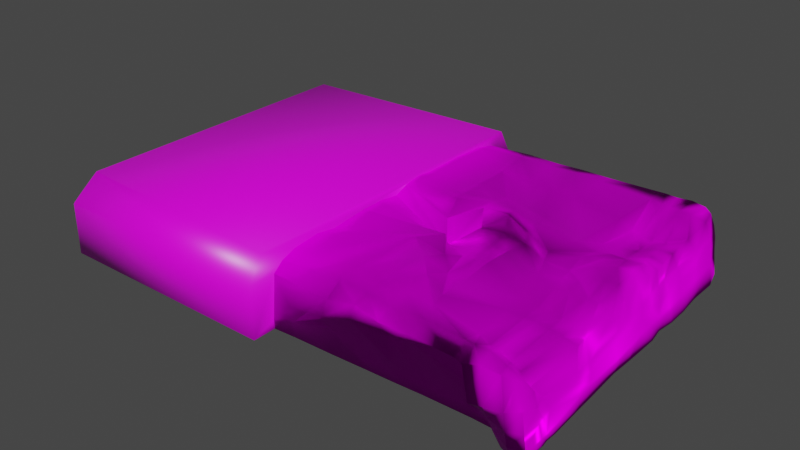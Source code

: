 # Source: Butter-05.blend  (saved by Blender 3.2.14; exported with 4.5.12 LTS)
import bpy
from mathutils import Matrix  # noqa: F401  (used for matrix-valued properties, if any)

bpy.ops.wm.read_factory_settings(use_empty=True)
scene = bpy.context.scene
scene.name = 'Scene'

# ---- collections
col_collection = bpy.data.collections.new('Collection'); scene.collection.children.link(col_collection)

# ---- images (referenced by path relative to the original .blend; pixels are not part of the script)
import os
ASSET_DIR = os.environ.get("B2B_ASSET_DIR", "")  # directory of the original .blend (textures are referenced by path, not embedded)
HERE = os.path.dirname(os.path.abspath(__file__))  # packed textures are extracted next to this script under _unpacked/

def load_image(name, relpath, width, height, colorspace="sRGB"):
    """Load a texture the original file referenced (path relative to the .blend, or extracted next to this script)."""
    p = next((c for c in (os.path.join(HERE, relpath), os.path.join(ASSET_DIR, relpath)) if relpath and os.path.exists(c)), "")
    if p:
        img = bpy.data.images.load(p, check_existing=True)
        img.name = name
    else:  # same state as the original file: an image datablock whose file is absent (Cycles renders it pink)
        img = bpy.data.images.new(name, width, height)
        img.source = "FILE"
        img.filepath = "//" + (relpath or name)
    img.colorspace_settings.name = colorspace
    return img
img_pb121_butter_low_albedo_jpg = load_image('PB121_Butter_Low_albedo.jpg', 'PB121_Butter_Low_albedo.jpg', 1024, 1024, 'sRGB')
img_pb121_butter_low_metallness_srgb_jpg = load_image('PB121_Butter_Low_metallness_sRGB.jpg', 'PB121_Butter_Low_metallness_sRGB.jpg', 1024, 1024, 'sRGB')
img_pb121_butter_low_roughness_srgb_jpg = load_image('PB121_Butter_Low_roughness_sRGB.jpg', 'PB121_Butter_Low_roughness_sRGB.jpg', 1024, 1024, 'sRGB')
img_pb121_butter_low_normal_png = load_image('PB121_Butter_Low_normal.png', 'PB121_Butter_Low_normal.png', 1024, 1024, 'sRGB')
img_butterbox_png = load_image('ButterBox.png', 'ButterBox.png', 1024, 1024, 'sRGB')

# ---- materials (node trees are filled in below, after node groups)
mat_butter = bpy.data.materials.new('Butter')
mat_butter.use_transparent_shadow = False
mat_butter.roughness = 1.0
mat_material = bpy.data.materials.new('Material')
mat_material.use_transparent_shadow = False

# ---- material node trees
mat_butter.use_nodes = True; mat_butter.node_tree.nodes.clear()
_N = mat_butter.node_tree.nodes; _L = mat_butter.node_tree.links
n0 = _N.new('ShaderNodeBsdfPrincipled'); n0.name = 'Principled BSDF'; n0.location = (1236, 0)
n0.distribution = 'GGX'
n0.subsurface_method = 'RANDOM_WALK_SKIN'
n0.inputs[3].default_value = 1.45
n0.inputs[13].default_value = 0.0
n0.inputs[27].default_value = (0.0, 0.0, 0.0, 1.0)
n0.inputs[28].default_value = 1.0
n1 = _N.new('ShaderNodeOutputMaterial'); n1.name = 'Material Output'; n1.location = (1536, 0)
n2 = _N.new('ShaderNodeTexImage'); n2.name = 'Image Texture'; n2.location = (891, -53)
n2.image = img_pb121_butter_low_albedo_jpg
n3 = _N.new('ShaderNodeTexImage'); n3.name = 'Image Texture.001'; n3.location = (876, -277)
n3.image = img_pb121_butter_low_metallness_srgb_jpg
n4 = _N.new('ShaderNodeTexImage'); n4.name = 'Image Texture.002'; n4.location = (857, -514)
n4.image = img_pb121_butter_low_roughness_srgb_jpg
n5 = _N.new('ShaderNodeTexImage'); n5.name = 'Image Texture.003'; n5.location = (686, -843)
n5.image = img_pb121_butter_low_normal_png
n6 = _N.new('ShaderNodeNormalMap'); n6.name = 'Normal Map'; n6.location = (1006, -736)
_L.new(n0.outputs[0], n1.inputs[0])
_L.new(n2.outputs[0], n0.inputs[0])
_L.new(n6.outputs[0], n0.inputs[5])
_L.new(n5.outputs[0], n6.inputs[1])
_L.new(n4.outputs[0], n0.inputs[2])
_L.new(n3.outputs[0], n0.inputs[1])
n1.is_active_output = True
mat_material.use_nodes = True; mat_material.node_tree.nodes.clear()
_N = mat_material.node_tree.nodes; _L = mat_material.node_tree.links
n0 = _N.new('ShaderNodeBsdfPrincipled'); n0.name = 'Principled BSDF'; n0.location = (10, 300)
n0.distribution = 'GGX'
n0.subsurface_method = 'RANDOM_WALK_SKIN'
n0.inputs[2].default_value = 0.3773
n0.inputs[3].default_value = 1.45
n0.inputs[27].default_value = (0.0, 0.0, 0.0, 1.0)
n0.inputs[28].default_value = 1.0
n1 = _N.new('ShaderNodeOutputMaterial'); n1.name = 'Material Output'; n1.location = (300, 300)
n2 = _N.new('ShaderNodeTexImage'); n2.name = 'Image Texture'; n2.location = (-300, 259)
n2.image = img_butterbox_png
_L.new(n0.outputs[0], n1.inputs[0])
_L.new(n2.outputs[0], n0.inputs[0])
n1.is_active_output = True

# ---- world
world_world = bpy.data.worlds.new('World'); scene.world = world_world
world_world.use_nodes = True; world_world.node_tree.nodes.clear()
_N = world_world.node_tree.nodes; _L = world_world.node_tree.links
n0 = _N.new('ShaderNodeOutputWorld'); n0.name = 'World Output'; n0.location = (300, 300)
n1 = _N.new('ShaderNodeBackground'); n1.name = 'Background'; n1.location = (10, 300)
n1.inputs[0].default_value = (0.05088, 0.05088, 0.05088, 1.0)
_L.new(n1.outputs[0], n0.inputs[0])
n0.is_active_output = True
world_world.color = (0.05088, 0.05088, 0.05088)
world_world.use_sun_shadow = False
world_world.sun_shadow_jitter_overblur = 0.0

# ---- meshes
me_butter = bpy.data.meshes.new('Butter')
me_butter.from_pydata([(-2.519, -1.526, 0.7561), (-2.519, 1.526, 0.7561), (-0.2033, -1.658, 0.7561), (-0.2033, 1.658, 0.7561), (-2.664, -1.649, 0.5152), (-2.664, 1.649, 0.5152), (-0.2033, 1.793, 0.5152), (-0.2033, -1.793, 0.5152), (-0.2033, 0.9371, 0.7215), (-0.2033, 1.492, 0.6596), (-0.2033, 1.264, 0.7095), (-0.2033, 0.1615, 0.7078), (-0.2033, -1.007, 0.6763), (-0.2033, 1.532, 0.08841), (-0.2033, -0.4157, 0.6781), (-0.2033, 0.4995, 0.7165), (-2.548, -1.793, 0.5152), (-2.548, 1.793, 0.5152), (-2.664, -1.649, 5.96e-08), (-2.548, -1.793, 0.0), (-2.548, 1.793, 5.96e-08), (-2.664, 1.649, 5.96e-08), (-0.2033, -1.793, 5.96e-08), (-0.2033, -1.557, 5.96e-08), (-0.2033, 1.793, 5.96e-08), (-0.2033, 1.57, 5.96e-08), (2.135, 1.531, 0.6361), (2.23, -1.358, 0.3687), (2.166, 1.563, 0.5184), (2.303, -1.422, 0.2969), (2.17, 1.353, 0.6338), (2.225, 1.378, 0.477), (2.213, 0.6729, 0.6172), (2.238, 0.7461, 0.4628), (2.22, 0.1061, 0.5711), (2.261, 0.1112, 0.4156), (2.243, -0.718, 0.5025), (2.307, -0.7378, 0.3387), (2.164, -1.316, 0.3592), (2.266, -1.308, 0.3145), (0.27, 1.293, 0.74), (0.332, 0.5583, 0.7353), (0.4196, -0.0287, 0.3708), (0.6712, -0.3851, 0.7156), (0.3917, -1.226, 0.6626), (0.3864, -1.535, 0.4971), (0.25, 1.491, 0.6871), (0.2323, 1.506, 0.4666), (0.848, 1.317, 0.7332), (0.9046, 0.484, 0.6972), (0.903, 0.1452, 0.5917), (0.9703, -0.7351, 0.6055), (0.9473, -1.25, 0.6525), (0.9467, -1.567, 0.5274), (0.993, -1.512, 0.3927), (0.8434, 1.495, 0.6952), (0.8784, 1.542, 0.4836), (1.65, 1.32, 0.7063), (1.574, 0.2832, 0.6889), (1.516, -0.1808, 0.6729), (1.686, -0.7627, 0.6437), (1.658, -1.237, 0.5545), (1.654, -1.564, 0.5204), (1.732, -1.489, 0.2927), (1.516, 1.529, 0.6895), (1.484, 1.559, 0.4834), (1.131, 0.4249, 0.6873), (1.196, 0.01728, 0.6379), (1.212, -0.9608, 0.6633), (1.236, -1.262, 0.66), (1.235, -1.541, 0.523), (1.25, -1.518, 0.4384), (1.147, 1.323, 0.723), (1.132, 1.495, 0.6954), (1.17, 1.539, 0.4831), (0.3665, 0.1721, 0.7446), (0.8803, 0.3197, 0.7313), (1.16, 0.1908, 0.7379), (1.57, 0.1732, 0.7175), (2.232, 0.3711, 0.6053), (2.249, 0.3994, 0.4449), (1.17, 0.08779, 0.7065), (0.8832, 0.2199, 0.7299), (0.389, 0.007875, 0.6196), (1.484, -0.08014, 0.7048), (2.222, 0.2592, 0.5874), (2.256, 0.2691, 0.4348), (0.486, -0.5558, 0.6931), (0.942, -0.9721, 0.6897), (1.215, -1.129, 0.6687), (1.682, -0.9305, 0.63), (2.276, -0.8784, 0.5228), (2.303, -0.9032, 0.3252), (0.6781, 0.1231, 0.5756), (0.8083, -0.5669, 0.645), (0.7554, -0.7733, 0.699), (0.6977, -1.254, 0.6535), (0.6712, -1.53, 0.5694), (0.6513, 0.182, 0.7349), (0.6418, 0.3099, 0.7371), (0.6418, 0.5368, 0.6976), (0.5945, 1.308, 0.7269), (0.5908, 1.485, 0.6879), (0.5924, 1.515, 0.4704), (1.947, -1.251, 0.4381), (2.036, -1.506, 0.5009), (2.175, -1.663, 0.3278), (2.039, -0.8933, 0.5805), (2.033, -0.7294, 0.5941), (2.032, 0.07901, 0.6899), (2.024, 0.2191, 0.69), (1.991, 0.3025, 0.6471), (2.0, 0.4955, 0.6504), (1.921, 1.343, 0.668), (1.925, 1.584, 0.6756), (1.939, 1.608, 0.4883), (1.894, -1.708, 0.3101), (1.742, -1.579, 0.5149), (1.756, -1.246, 0.5019), (1.834, -0.9039, 0.6128), (1.834, -0.7387, 0.6238), (1.705, -0.09455, 0.6154), (1.714, 0.06986, 0.6759), (1.747, 0.2057, 0.6681), (1.715, 0.3942, 0.6555), (1.76, 1.334, 0.6794), (1.68, 1.545, 0.6872), (1.69, 1.602, 0.4918), (2.353, -1.426, 0.06307), (2.254, -1.723, 0.1069), (1.994, -1.581, 0.1542), (1.767, -1.49, 0.0923), (1.295, -1.497, 0.1026), (1.025, -1.516, 0.08887), (0.7619, -1.522, 0.09528), (0.4264, -1.543, 0.2481), (0.2344, 1.549, 0.1445), (0.5844, 1.567, 0.154), (0.8893, 1.591, 0.165), (1.182, 1.591, 0.1664), (1.456, 1.603, 0.1748), (1.667, 1.619, 0.1863), (1.933, 1.642, 0.1961), (2.184, 1.607, 0.2577), (2.248, 1.414, 0.2235), (2.265, 0.8252, 0.1766), (2.269, 0.4371, 0.1487), (2.278, 0.2804, 0.147), (2.286, 0.113, 0.1454), (2.32, -0.7269, 0.1255), (2.329, -0.8918, 0.1177), (2.358, -1.261, 0.08349), (2.327, -1.293, 0.2159), (2.338, -1.448, 0.19), (2.221, -1.712, 0.2247), (1.958, -1.645, 0.25), (1.749, -1.493, 0.1953), (1.205, -1.509, 0.2656), (1.012, -1.528, 0.2034), (0.6657, -1.577, 0.4451), (0.3761, -1.605, 0.3487), (0.02774, -1.556, 0.1641), (0.231, 1.536, 0.299), (0.5868, 1.537, 0.301), (0.8876, 1.561, 0.313), (1.18, 1.561, 0.3152), (1.466, 1.591, 0.3278), (1.678, 1.593, 0.3279), (1.945, 1.635, 0.3444), (2.181, 1.59, 0.3921), (2.237, 1.402, 0.3562), (2.261, 0.7905, 0.3247), (2.272, 0.4177, 0.3039), (2.279, 0.2734, 0.2965), (2.277, 0.1116, 0.2809), (2.321, -0.7323, 0.2362), (2.322, -0.8975, 0.2255), (2.29, -1.598, 0.354), (2.349, -1.655, 0.2226), (2.378, -1.671, 0.09278), (2.118, -1.423, 0.4452), (2.043, -1.273, 0.4106), (2.146, -0.8877, 0.5604), (2.143, -0.7249, 0.5877), (2.162, 0.09572, 0.6887), (2.151, 0.244, 0.6854), (2.142, 0.3379, 0.6737), (2.128, 0.5807, 0.6685), (2.032, 1.339, 0.6634), (2.056, 1.586, 0.6529), (2.099, 1.661, 0.52), (2.086, 1.661, 0.364), (2.067, 1.656, 0.2119), (2.008, -1.678, 0.3117), (2.033, -1.652, 0.2147), (2.079, -1.643, 0.1138), (1.886, -1.547, 0.5335), (1.836, -1.252, 0.4886), (1.924, -0.8994, 0.5995), (1.922, -0.7352, 0.6202), (1.863, -0.008881, 0.6656), (1.85, 0.1483, 0.6677), (1.88, 0.2507, 0.6777), (1.845, 0.438, 0.6404), (1.832, 1.339, 0.676), (1.791, 1.565, 0.672), (1.816, 1.594, 0.48), (1.82, 1.619, 0.3378), (1.81, 1.633, 0.1926), (0.9393, -0.3156, 0.5405), (1.2, -0.5113, 0.6866), (1.606, -0.4901, 0.6402), (1.776, -0.4389, 0.6167), (1.889, -0.394, 0.6082), (2.028, -0.3385, 0.5978), (2.123, -0.3354, 0.5902), (2.246, -0.3289, 0.5454), (2.29, -0.3317, 0.3679), (2.294, -0.3284, 0.2575), (2.32, -0.3253, 0.1419), (0.7336, -0.2206, 0.4594), (0.554, -0.2171, 0.536), (0.9209, -0.07935, 0.5658), (1.196, -0.2423, 0.67), (1.559, -0.3302, 0.6428), (1.743, -0.2635, 0.6252), (1.866, -0.193, 0.6065), (2.032, -0.1173, 0.6567), (2.151, -0.1089, 0.6596), (2.212, -0.0975, 0.5448), (2.281, -0.09383, 0.3963), (2.285, -0.09062, 0.2696), (2.304, -0.08791, 0.1495), (0.7034, -0.02826, 0.4527), (0.4825, -0.119, 0.4348), (0.3116, 0.9556, 0.7168), (0.6182, 0.9523, 0.7223), (0.8729, 0.932, 0.7201), (1.135, 0.9087, 0.7187), (1.625, 0.8239, 0.6966), (1.723, 0.8749, 0.5936), (1.806, 0.8826, 0.5613), (1.902, 0.8989, 0.5308), (2.018, 0.9468, 0.5594), (2.18, 1.003, 0.6127), (2.252, 1.054, 0.4809), (2.258, 1.075, 0.3415), (2.258, 1.095, 0.1971), (0.3564, 0.2845, 0.739), (0.6421, 0.3757, 0.7331), (1.152, 0.2594, 0.7338), (1.847, 0.306, 0.6482), (1.947, 0.3593, 0.6111), (2.14, 0.4176, 0.6753), (2.23, 0.484, 0.6144), (2.23, 0.541, 0.4433), (2.262, 0.578, 0.3091), (2.273, 0.6097, 0.1639), (0.3873, -1.39, 0.6076), (0.6851, -1.384, 0.6094), (0.9475, -1.413, 0.607), (1.237, -1.408, 0.6092), (1.662, -1.44, 0.6091), (1.755, -1.443, 0.6074), (1.873, -1.411, 0.5861), (1.999, -1.377, 0.4969), (2.092, -1.357, 0.4452), (2.335, -1.385, 0.1974), (2.352, -1.363, 0.06469), (-0.2033, 0.3498, 0.7331), (-0.2033, 0.02149, 0.6502), (-0.2033, -0.1918, 0.6785), (-0.2033, -0.8031, 0.6436), (-0.2033, -1.429, 0.5976), (-0.2033, 1.502, 0.5152), (-0.2033, 0.254, 0.7222), (-0.2033, -1.281, 0.6494), (-0.2033, -1.528, 0.5152), (-0.2033, -1.561, 0.08841), (2.201, 1.644, 5.364e-07), (2.073, 1.681, 5.364e-07), (2.261, 1.434, 5.364e-07), (2.288, 0.8643, 4.768e-07), (2.262, 1.126, 4.768e-07), (2.303, 0.2961, 5.364e-07), (2.304, 0.1221, 5.364e-07), (0.5908, 1.591, 4.768e-07), (0.8932, 1.606, 5.364e-07), (1.187, 1.613, 5.364e-07), (1.462, 1.623, 4.768e-07), (2.293, 0.646, 5.364e-07), (2.262, -1.684, 5.364e-07), (2.365, -1.635, 5.364e-07), (1.921, 1.647, 5.364e-07), (1.804, 1.645, 5.364e-07), (1.671, 1.643, 5.364e-07), (2.141, -1.63, 4.768e-07), (1.986, -1.496, 5.364e-07), (1.783, -1.489, 5.364e-07), (1.327, -1.498, 4.768e-07), (1.037, -1.512, 5.364e-07), (0.7583, -1.521, 5.364e-07), (0.4332, -1.534, 5.364e-07), (0.02053, -1.544, 4.768e-07), (0.2441, 1.577, 4.768e-07), (2.275, 0.4611, 4.768e-07), (2.326, -0.7206, 5.364e-07), (2.3, -0.3229, 4.768e-07), (2.335, -0.8857, 4.768e-07), (2.358, -1.25, 4.768e-07), (2.367, -1.428, 5.364e-07), (2.357, -1.36, 4.768e-07), (2.304, -0.0809, 5.364e-07), (2.259, -1.633, 5.364e-07), (2.249, -1.449, 5.364e-07), (2.13, -1.47, 4.797e-07), (2.246, -1.401, 5.364e-07), (2.128, -1.444, 4.802e-07), (2.242, -1.327, 5.364e-07), (2.126, -1.404, 4.809e-07), (2.224, -1.007, 5.364e-07), (2.107, -1.134, 4.859e-07), (1.974, -1.281, 5.364e-07), (2.214, -0.8312, 5.364e-07), (2.095, -0.9484, 4.892e-07), (1.962, -1.079, 5.364e-07), (1.775, -1.264, 5.364e-07), (1.542, -1.494, 5.049e-07), (2.193, -0.4524, 5.364e-07), (2.072, -0.5986, 4.956e-07), (1.943, -0.7538, 5.364e-07), (1.765, -0.9694, 5.364e-07), (2.181, -0.2414, 5.364e-07), (2.058, -0.4009, 4.992e-07), (1.932, -0.5652, 5.364e-07), (1.758, -0.7917, 5.364e-07), (1.334, -1.345, 4.768e-07), (1.211, -1.504, 5.006e-07), (2.089, 1.39, 5.364e-07), (1.935, 1.432, 5.325e-07), (2.102, 1.164, 5.364e-07), (1.817, 1.408, 5.364e-07), (1.952, 1.193, 5.282e-07), (2.115, 0.9315, 5.364e-07), (2.13, 0.6695, 5.364e-07), (1.971, 0.8956, 5.228e-07), (1.836, 1.089, 5.364e-07), (1.683, 1.308, 5.364e-07), (1.449, 1.304, 4.768e-07), (1.693, 1.015, 5.364e-07), (1.851, 0.8292, 5.364e-07), (1.987, 0.6691, 5.187e-07), (2.14, 0.4884, 5.364e-07), (1.172, 1.313, 5.364e-07), (1.437, 1.034, 4.768e-07), (1.703, 0.7545, 5.364e-07), (1.865, 0.5835, 5.364e-07), (2.002, 0.4396, 5.145e-07), (2.151, 0.2825, 5.364e-07)], [], [(3, 9, 274, 6), (10, 9, 3, 2, 276, 12, 272, 14, 271, 270, 11, 275, 269, 15, 8), (4, 0, 1, 5), (17, 1, 3, 6), (273, 2, 7, 277), (4, 16, 0), (20, 21, 5, 17), (23, 278, 22), (24, 13, 25), (277, 7, 22, 278), (13, 24, 6, 274), (19, 16, 4, 18), (20, 17, 6, 24), (273, 276, 2), (22, 7, 16, 19), (3, 1, 0, 2), (7, 2, 0, 16), (17, 5, 1), (280, 279, 281), (18, 4, 5, 21), (189, 26, 28, 190), (190, 28, 169, 191), (27, 29, 38), (267, 153, 128, 268), (188, 30, 26, 189), (31, 28, 26, 30), (169, 28, 31, 170), (243, 187, 32, 244), (244, 32, 33, 245), (245, 33, 171, 246), (85, 34, 35, 86), (173, 86, 35, 174), (216, 36, 37, 217), (217, 37, 175, 218), (91, 38, 39, 92), (176, 92, 39, 152), (275, 75, 248, 269), (270, 271, 234, 42), (272, 12, 87, 43), (273, 277, 45, 258), (161, 160, 45, 277), (8, 15, 41, 235), (249, 99, 76), (222, 50, 93, 233), (94, 43, 87, 95), (258, 45, 97, 259), (97, 45, 160, 159), (40, 46, 9, 10), (46, 47, 274, 9), (47, 162, 274), (236, 100, 49, 237), (81, 67, 59, 84), (223, 67, 50, 222), (88, 52, 69, 89), (260, 53, 70, 261), (70, 53, 54, 71), (157, 71, 54, 158), (101, 48, 55, 102), (102, 55, 56, 103), (163, 103, 56, 164), (238, 66, 58, 239), (184, 34, 85, 185), (215, 183, 36, 216), (181, 38, 91, 182), (266, 180, 27, 38), (117, 62, 63, 116), (155, 116, 63, 156), (72, 57, 64, 73), (73, 64, 65, 74), (165, 74, 65, 166), (82, 50, 67, 81), (210, 68, 60, 211), (89, 69, 61, 90), (261, 70, 62, 262), (71, 63, 62, 70), (156, 63, 71, 157), (237, 49, 66, 238), (73, 55, 48, 72), (74, 56, 55, 73), (164, 56, 74, 165), (98, 82, 76, 99), (250, 76, 77), (250, 77, 78), (253, 186, 79, 254), (254, 79, 80, 255), (255, 80, 172, 256), (275, 11, 83, 75), (81, 77, 76, 82), (93, 50, 82, 98), (11, 270, 42, 83), (84, 78, 77, 81), (185, 85, 79, 186), (86, 80, 79, 85), (172, 80, 86, 173), (95, 87, 44, 96), (89, 68, 51, 88), (90, 60, 68, 89), (182, 91, 36, 183), (92, 37, 36, 91), (175, 37, 92, 176), (12, 276, 44, 87), (233, 93, 42, 234), (95, 88, 51, 94), (96, 52, 88, 95), (259, 97, 53, 260), (159, 54, 53, 97), (158, 54, 159), (98, 83, 42, 93), (99, 75, 83, 98), (248, 75, 99, 249), (235, 41, 100, 236), (102, 46, 40, 101), (103, 47, 46, 102), (162, 47, 103, 163), (264, 196, 105, 265), (177, 29, 27, 180), (292, 179, 129, 291), (197, 104, 107, 198), (198, 107, 108, 199), (213, 199, 108, 214), (200, 109, 110, 201), (201, 110, 111, 202), (251, 202, 111, 252), (241, 203, 112, 242), (204, 113, 114, 205), (205, 114, 115, 206), (206, 115, 168, 207), (193, 106, 105, 196), (262, 62, 117, 263), (119, 90, 61, 118), (120, 60, 90, 119), (211, 60, 120, 212), (122, 84, 59, 121), (123, 78, 84, 122), (239, 58, 124, 240), (126, 64, 57, 125), (127, 65, 64, 126), (166, 65, 127, 167), (194, 154, 106, 193), (178, 153, 29, 177), (195, 130, 297, 296), (297, 130, 131, 298), (327, 132, 299), (337, 133, 300), (300, 133, 134, 301), (301, 134, 135, 302), (302, 135, 161, 303), (136, 304, 25, 13), (136, 137, 286, 304), (138, 287, 286, 137), (139, 288, 287, 138), (140, 289, 288, 139), (141, 295, 289, 140), (208, 142, 293, 294), (192, 143, 279, 280), (144, 281, 279, 143), (247, 145, 282, 283), (257, 146, 305, 290), (305, 146, 147, 284), (148, 285, 284, 147), (307, 219, 149, 306), (306, 149, 150, 308), (308, 150, 151, 309), (311, 268, 128, 310), (29, 153, 267), (178, 154, 129, 179), (194, 155, 130, 195), (156, 131, 130, 155), (157, 132, 131, 156), (158, 133, 132, 157), (159, 134, 133, 158), (160, 135, 134, 159), (160, 161, 135), (162, 136, 13, 274), (163, 137, 136, 162), (164, 138, 137, 163), (165, 139, 138, 164), (166, 140, 139, 165), (167, 141, 140, 166), (207, 168, 142, 208), (191, 169, 143, 192), (170, 144, 143, 169), (246, 171, 145, 247), (256, 172, 146, 257), (173, 147, 146, 172), (174, 148, 147, 173), (218, 175, 149, 219), (176, 150, 149, 175), (152, 151, 150, 176), (177, 106, 154, 178), (179, 128, 153, 178), (310, 128, 179, 292), (180, 105, 106, 177), (265, 105, 180, 266), (182, 107, 104, 181), (183, 108, 107, 182), (214, 108, 183, 215), (185, 110, 109, 184), (186, 111, 110, 185), (252, 111, 186, 253), (242, 112, 187, 243), (189, 114, 113, 188), (190, 115, 114, 189), (191, 168, 115, 190), (192, 142, 168, 191), (280, 293, 142, 192), (193, 116, 155, 194), (195, 129, 154, 194), (291, 129, 195, 296), (196, 117, 116, 193), (263, 117, 196, 264), (198, 119, 118, 197), (199, 120, 119, 198), (212, 120, 199, 213), (201, 122, 121, 200), (202, 123, 122, 201), (251, 123, 202), (240, 124, 203, 241), (205, 126, 125, 204), (206, 127, 126, 205), (207, 167, 127, 206), (208, 141, 167, 207), (294, 295, 141, 208), (209, 51, 68, 210), (223, 210, 211, 224), (224, 211, 212, 225), (225, 212, 213, 226), (226, 213, 214, 227), (227, 214, 215, 228), (228, 215, 216, 229), (229, 216, 217, 230), (230, 217, 218, 231), (231, 218, 219, 232), (232, 219, 307, 312), (220, 94, 51, 209), (221, 43, 94, 220), (43, 221, 14), (222, 209, 210, 223), (224, 59, 67, 223), (225, 121, 59, 224), (226, 200, 121, 225), (227, 109, 200, 226), (228, 184, 109, 227), (229, 34, 184, 228), (230, 35, 34, 229), (231, 174, 35, 230), (232, 148, 174, 231), (312, 285, 148, 232), (233, 220, 209, 222), (234, 221, 220, 233), (271, 14, 221, 234), (10, 8, 235, 40), (236, 101, 40, 235), (237, 48, 101, 236), (238, 72, 48, 237), (239, 57, 72, 238), (240, 125, 57, 239), (241, 204, 125, 240), (242, 113, 204, 241), (243, 188, 113, 242), (244, 30, 188, 243), (245, 31, 30, 244), (246, 170, 31, 245), (247, 144, 170, 246), (283, 281, 144, 247), (15, 269, 248, 41), (249, 100, 41, 248), (76, 49, 100, 249), (250, 66, 49, 76), (78, 58, 66, 250), (123, 124, 58, 78), (251, 203, 124, 123), (252, 112, 203, 251), (253, 187, 112, 252), (254, 32, 187, 253), (255, 33, 32, 254), (256, 171, 33, 255), (257, 145, 171, 256), (290, 282, 145, 257), (161, 277, 278), (303, 161, 278, 23), (273, 258, 44, 276), (259, 96, 44, 258), (260, 52, 96, 259), (261, 69, 52, 260), (262, 61, 69, 261), (263, 118, 61, 262), (264, 197, 118, 263), (265, 104, 197, 264), (266, 181, 104, 265), (181, 266, 38), (39, 38, 29), (267, 152, 39, 29), (268, 151, 152, 267), (309, 151, 268, 311), (272, 43, 14), (19, 18, 21, 20, 24, 25, 23, 22), (23, 25, 304, 303), (303, 304, 286, 302), (302, 286, 287, 301), (287, 288, 353), (337, 336, 299), (327, 326, 298), (295, 294, 341), (294, 293, 339), (293, 280, 338), (291, 296, 313), (291, 313, 292), (296, 315, 314, 313), (313, 314, 310, 292), (296, 297, 315), (315, 317, 316, 314), (314, 316, 311, 310), (315, 297, 317), (317, 319, 318, 316), (316, 318, 309, 311), (317, 297, 319), (297, 322, 321, 319), (319, 321, 320, 318), (318, 320, 308, 309), (297, 298, 322), (289, 295, 347), (298, 326, 325, 322), (322, 325, 324, 321), (321, 324, 323, 320), (320, 323, 306, 308), (298, 131, 132, 327), (326, 331, 330, 325), (325, 330, 329, 324), (324, 329, 328, 323), (323, 328, 307, 306), (327, 299, 331, 326), (288, 289, 348), (299, 336, 335, 331), (331, 335, 334, 330), (330, 334, 333, 329), (329, 333, 332, 328), (328, 332, 312, 307), (299, 132, 133, 337), (338, 280, 281, 283), (339, 293, 338, 340), (340, 338, 283, 282), (342, 339, 340, 343), (341, 294, 339, 342), (343, 340, 282, 290), (345, 342, 343, 344), (346, 341, 342, 345), (347, 295, 341, 346), (344, 343, 290, 305), (349, 347, 346, 350), (350, 346, 345, 351), (351, 345, 344, 352), (352, 344, 305, 284), (348, 289, 347, 349), (357, 351, 352, 358), (356, 350, 351, 357), (355, 349, 350, 356), (354, 348, 349, 355), (353, 288, 348, 354), (358, 352, 284, 285), (333, 357, 358, 332), (334, 356, 357, 333), (335, 355, 356, 334), (336, 354, 355, 335), (300, 353, 354, 336, 337), (301, 287, 353, 300), (332, 358, 285, 312)])
me_butter.polygons.foreach_set('use_smooth', [True] * 367)
me_butter.polygons.foreach_set('material_index', [1, 1, 1, 1, 1, 1, 1, 1, 1, 1, 1, 1, 1, 1, 1, 1, 1, 1, 0, 1, 0, 0, 0, 0, 0, 0, 0, 0, 0, 0, 0, 0, 0, 0, 0, 0, 0, 0, 0, 0, 0, 0, 0, 0, 0, 0, 0, 0, 0, 0, 0, 0, 0, 0, 0, 0, 0, 0, 0, 0, 0, 0, 0, 0, 0, 0, 0, 0, 0, 0, 0, 0, 0, 0, 0, 0, 0, 0, 0, 0, 0, 0, 0, 0, 0, 0, 0, 0, 0, 0, 0, 0, 0, 0, 0, 0, 0, 0, 0, 0, 0, 0, 0, 0, 0, 0, 0, 0, 0, 0, 0, 0, 0, 0, 0, 0, 0, 0, 0, 0, 0, 0, 0, 0, 0, 0, 0, 0, 0, 0, 0, 0, 0, 0, 0, 0, 0, 0, 0, 0, 0, 0, 0, 0, 0, 0, 0, 0, 0, 0, 0, 0, 0, 0, 0, 0, 0, 0, 0, 0, 0, 0, 0, 0, 0, 0, 0, 0, 0, 0, 0, 0, 0, 0, 0, 0, 0, 0, 0, 0, 0, 0, 0, 0, 0, 0, 0, 0, 0, 0, 0, 0, 0, 0, 0, 0, 0, 0, 0, 0, 0, 0, 0, 0, 0, 0, 0, 0, 0, 0, 0, 0, 0, 0, 0, 0, 0, 0, 0, 0, 0, 0, 0, 0, 0, 0, 0, 0, 0, 0, 0, 0, 0, 0, 0, 0, 0, 0, 0, 0, 0, 0, 0, 0, 0, 0, 0, 0, 0, 0, 0, 0, 0, 0, 0, 0, 0, 0, 0, 0, 0, 0, 0, 0, 0, 0, 0, 0, 0, 0, 0, 0, 0, 0, 0, 0, 0, 0, 0, 0, 0, 0, 0, 0, 0, 0, 0, 0, 0, 0, 0, 0, 0, 0, 0, 0, 0, 0, 0, 0, 0, 0, 0, 0, 0, 0, 0, 0, 0, 0, 0, 0, 0, 0, 0, 0, 0, 0, 0, 0, 0, 0, 0, 0, 0, 0, 0, 0, 0, 0, 0, 0, 0, 0, 0, 0, 0, 0, 0, 0, 0, 0, 0, 0, 0, 0, 0, 0, 0, 0, 0, 0, 0, 0, 0, 0, 0, 0, 0, 0, 0, 0, 0, 0, 0, 0, 0])
_uv = me_butter.uv_layers.new(name='UVMap')
_uv.uv.foreach_set('vector', [0.1342, 0.05708, 0.117, 0.1273, 0.09143, 0.1232, 0.09143, 3.671e-05, 0.1259, 0.2236, 0.117, 0.1273, 0.1342, 0.05708, 0.1342, 0.9741, 0.126, 0.9122, 0.1273, 0.8668, 0.1247, 0.8333, 0.1263, 0.7691, 0.1259, 0.732, 0.1236, 0.6985, 0.1271, 0.6761, 0.1281, 0.6582, 0.1301, 0.6096, 0.1271, 0.5464, 0.128, 0.3616, 0.1313, 1.0, 0.09571, 0.9628, 0.09891, 0.09371, 0.1327, 0.0688, 0.1347, 0.03989, 0.09488, 0.04874, 0.1072, 0.6604, 0.1378, 0.6589, 0.1227, 0.937, 0.1342, 0.9741, 0.1177, 0.9976, 0.1172, 0.9536, 0.9111, 0.4089, 0.8599, 0.4096, 0.9119, 0.2074, 0.1908, 3.126e-05, 0.1934, 0.05359, 0.1327, 0.0688, 0.1283, 0.01743, 0.08145, 0.9609, 0.0876, 0.9612, 0.08191, 1.0, 3.665e-05, 3.662e-05, 0.01572, 0.1106, 3.662e-05, 0.09454, 0.1172, 0.9536, 0.1177, 0.9976, 0.08191, 1.0, 0.0876, 0.9612, 0.01572, 0.1106, 3.665e-05, 3.662e-05, 0.09143, 3.671e-05, 0.09143, 0.1232, 0.8607, 0.7482, 0.8599, 0.4096, 0.9111, 0.4089, 0.9119, 0.7475, 0.1919, 0.03826, 0.1347, 0.03989, 0.1378, 0.6589, 0.195, 0.6573, 0.1227, 0.937, 0.126, 0.9122, 0.1342, 0.9741, 0.9353, 0.7074, 0.8976, 0.704, 0.9041, 0.2953, 0.9418, 0.2987, 0.1656, 1.002, 0.1929, -0.001641, 0.8239, -0.001641, 0.8512, 1.002, 0.8976, 0.704, 0.8773, 0.7025, 0.8777, 0.298, 0.9041, 0.2953, 0.1283, 0.01743, 0.1327, 0.0688, 0.09891, 0.09371, 0.03152, 0.3729, 0.02278, 0.3735, 0.02263, 0.3598, 0.1934, 1.0, 0.1313, 1.0, 0.1327, 0.0688, 0.1934, 0.05359, 0.9531, 0.5976, 0.9524, 0.6033, 0.9468, 0.6049, 0.9468, 0.5997, 0.9468, 0.5997, 0.9468, 0.6049, 0.9409, 0.6057, 0.9394, 0.5992, 0.1493, 0.4024, 0.1524, 0.406, 0.1482, 0.4006, 0.1589, 0.1247, 0.1619, 0.125, 0.1609, 0.131, 0.1579, 0.1309, 0.02184, 0.3929, 0.02117, 0.3994, 0.01, 0.3998, 0.01017, 0.394, 0.02834, 0.1115, 0.01686, 0.1096, 0.01835, 0.1041, 0.02951, 0.1042, 0.01559, 0.1156, 0.01686, 0.1096, 0.02834, 0.1115, 0.02722, 0.1172, 0.04037, 0.3923, 0.05767, 0.3974, 0.05332, 0.4015, 0.03771, 0.3999, 0.04606, 0.1052, 0.06166, 0.1049, 0.05821, 0.1122, 0.04366, 0.1113, 0.04366, 0.1113, 0.05821, 0.1122, 0.05611, 0.1187, 0.04265, 0.1179, 0.08122, 0.1063, 0.08845, 0.1071, 0.08822, 0.1144, 0.08075, 0.1135, 0.08055, 0.12, 0.08075, 0.1135, 0.08822, 0.1144, 0.08819, 0.1208, 0.109, 0.1083, 0.1274, 0.1103, 0.1283, 0.118, 0.1091, 0.1167, 0.1091, 0.1167, 0.1283, 0.118, 0.1281, 0.1228, 0.109, 0.1219, 0.135, 0.1093, 0.1557, 0.1172, 0.1553, 0.1192, 0.1362, 0.1187, 0.1359, 0.1234, 0.1362, 0.1187, 0.1553, 0.1192, 0.1546, 0.1238, 0.07222, 0.2885, 0.07699, 0.3141, 0.07167, 0.3136, 0.06859, 0.2885, 0.08449, 0.2884, 0.09418, 0.2885, 0.09075, 0.3198, 0.08648, 0.3169, 0.1231, 0.2885, 0.1308, 0.2885, 0.1114, 0.3198, 0.1033, 0.3285, 0.1526, 0.2885, 0.157, 0.2885, 0.1577, 0.3152, 0.1508, 0.3152, 0.9079, 0.2669, 0.8982, 0.282, 0.8919, 0.2836, 0.8945, 0.2569, 0.04083, 0.2885, 0.05957, 0.2885, 0.05874, 0.3125, 0.03996, 0.3115, 0.06736, 0.3271, 0.07047, 0.3271, 0.06772, 0.3387, 0.08887, 0.3404, 0.07826, 0.3396, 0.07931, 0.3289, 0.08646, 0.3302, 0.1119, 0.335, 0.1033, 0.3285, 0.1114, 0.3198, 0.1217, 0.3325, 0.1508, 0.3152, 0.1577, 0.3152, 0.1574, 0.3286, 0.1505, 0.3293, 0.8882, 0.297, 0.8919, 0.2836, 0.8982, 0.282, 0.8941, 0.2969, 0.02399, 0.3095, 0.01463, 0.3086, 0.0146, 0.2885, 0.02538, 0.2885, 0.9532, 0.5122, 0.9427, 0.5115, 0.9422, 0.4921, 0.9517, 0.4921, 0.9427, 0.5115, 0.9348, 0.5116, 0.9422, 0.4921, 0.04011, 0.326, 0.05975, 0.3271, 0.06224, 0.3396, 0.04107, 0.338, 0.08097, 0.3521, 0.08431, 0.3534, 0.09367, 0.3685, 0.08891, 0.3669, 0.09657, 0.3533, 0.08431, 0.3534, 0.07826, 0.3396, 0.08887, 0.3404, 0.1311, 0.3413, 0.1442, 0.3416, 0.1448, 0.3552, 0.1385, 0.3543, 0.1519, 0.3417, 0.1592, 0.3417, 0.1579, 0.3553, 0.1517, 0.3553, 0.89, 0.3237, 0.89, 0.3101, 0.8963, 0.3124, 0.8939, 0.3245, 0.9021, 0.3225, 0.8939, 0.3245, 0.8963, 0.3124, 0.9052, 0.3134, 0.02332, 0.3249, 0.02286, 0.3368, 0.01448, 0.3367, 0.01495, 0.3247, 0.9535, 0.5283, 0.9541, 0.5402, 0.9441, 0.542, 0.9432, 0.5285, 0.9352, 0.5284, 0.9432, 0.5285, 0.9441, 0.542, 0.936, 0.5426, 0.04217, 0.3504, 0.06504, 0.3503, 0.07174, 0.3712, 0.04618, 0.3736, 0.08895, 0.1016, 0.08845, 0.1071, 0.08122, 0.1063, 0.08194, 0.1018, 0.101, 0.3972, 0.1194, 0.3982, 0.1191, 0.403, 0.1007, 0.4031, 0.1453, 0.3936, 0.1473, 0.3993, 0.1266, 0.4045, 0.1271, 0.3983, 0.1493, 0.3959, 0.1524, 0.3971, 0.1493, 0.4024, 0.1482, 0.4006, 0.8899, 0.3477, 0.8897, 0.3435, 0.9004, 0.3474, 0.8995, 0.355, 0.9023, 0.3581, 0.8995, 0.355, 0.9004, 0.3474, 0.905, 0.3483, 0.02257, 0.351, 0.02272, 0.3748, 0.01287, 0.3685, 0.01446, 0.3503, 0.9543, 0.5538, 0.9543, 0.572, 0.9446, 0.5707, 0.9443, 0.5558, 0.9364, 0.5564, 0.9443, 0.5558, 0.9446, 0.5707, 0.9372, 0.5699, 0.07473, 0.3385, 0.07826, 0.3396, 0.08431, 0.3534, 0.08097, 0.3521, 0.1093, 0.3535, 0.1305, 0.3541, 0.1212, 0.3765, 0.1083, 0.3727, 0.1385, 0.3543, 0.1448, 0.3552, 0.1436, 0.3753, 0.1291, 0.3763, 0.1517, 0.3553, 0.1579, 0.3553, 0.1591, 0.3751, 0.1532, 0.3754, 0.8939, 0.3245, 0.9004, 0.3474, 0.8897, 0.3435, 0.89, 0.3237, 0.905, 0.3483, 0.9004, 0.3474, 0.8939, 0.3245, 0.9021, 0.3225, 0.04107, 0.338, 0.06224, 0.3396, 0.06504, 0.3503, 0.04217, 0.3504, 0.01446, 0.3503, 0.01448, 0.3367, 0.02286, 0.3368, 0.02257, 0.351, 0.9443, 0.5558, 0.9441, 0.542, 0.9541, 0.5402, 0.9543, 0.5538, 0.936, 0.5426, 0.9441, 0.542, 0.9443, 0.5558, 0.9364, 0.5564, 0.07652, 0.3275, 0.07473, 0.3385, 0.07001, 0.3384, 0.07047, 0.3271, 0.07286, 0.3512, 0.07001, 0.3384, 0.0761, 0.3516, 0.07286, 0.3512, 0.0761, 0.3516, 0.07546, 0.3712, 0.06538, 0.3979, 0.06915, 0.398, 0.06758, 0.4024, 0.06225, 0.4022, 0.0706, 0.1051, 0.07593, 0.1055, 0.07459, 0.113, 0.0679, 0.1131, 0.0679, 0.1131, 0.07459, 0.113, 0.07373, 0.1197, 0.06615, 0.1195, 0.0734, 0.2885, 0.07736, 0.2885, 0.08475, 0.3152, 0.07699, 0.3141, 0.08097, 0.3521, 0.0761, 0.3516, 0.07001, 0.3384, 0.07473, 0.3385, 0.07931, 0.3289, 0.07826, 0.3396, 0.07473, 0.3385, 0.07652, 0.3275, 0.07841, 0.2885, 0.08411, 0.2885, 0.08648, 0.3169, 0.08475, 0.3152, 0.08891, 0.3669, 0.07694, 0.371, 0.0761, 0.3516, 0.08097, 0.3521, 0.08194, 0.1018, 0.08122, 0.1063, 0.07593, 0.1055, 0.0775, 0.1023, 0.08075, 0.1135, 0.07459, 0.113, 0.07593, 0.1055, 0.08122, 0.1063, 0.07373, 0.1197, 0.07459, 0.113, 0.08075, 0.1135, 0.08055, 0.12, 0.1217, 0.3325, 0.1114, 0.3198, 0.1431, 0.3153, 0.1444, 0.3298, 0.1385, 0.3543, 0.1305, 0.3541, 0.1199, 0.3427, 0.1311, 0.3413, 0.1291, 0.3763, 0.1212, 0.3765, 0.1305, 0.3541, 0.1385, 0.3543, 0.1271, 0.3983, 0.1266, 0.4045, 0.1191, 0.403, 0.1194, 0.3982, 0.1362, 0.1187, 0.1283, 0.118, 0.1274, 0.1103, 0.135, 0.1093, 0.1281, 0.1228, 0.1283, 0.118, 0.1362, 0.1187, 0.1359, 0.1234, 0.1327, 0.2885, 0.1456, 0.2885, 0.1431, 0.3153, 0.1114, 0.3198, 0.08646, 0.3302, 0.07931, 0.3289, 0.08648, 0.3169, 0.09075, 0.3198, 0.1217, 0.3325, 0.1311, 0.3413, 0.1199, 0.3427, 0.1119, 0.335, 0.1444, 0.3298, 0.1442, 0.3416, 0.1311, 0.3413, 0.1217, 0.3325, 0.1505, 0.3293, 0.1574, 0.3286, 0.1592, 0.3417, 0.1519, 0.3417, 0.8941, 0.2969, 0.8963, 0.3124, 0.89, 0.3101, 0.8882, 0.297, 0.9052, 0.3134, 0.8963, 0.3124, 0.8941, 0.2969, 0.245, 0.5825, 0.2293, 0.5848, 0.2238, 0.5742, 0.2409, 0.5755, 0.07047, 0.3271, 0.07699, 0.3141, 0.08475, 0.3152, 0.07652, 0.3275, 0.07167, 0.3136, 0.07699, 0.3141, 0.07047, 0.3271, 0.06736, 0.3271, 0.03996, 0.3115, 0.05874, 0.3125, 0.05975, 0.3271, 0.04011, 0.326, 0.01495, 0.3247, 0.01463, 0.3086, 0.02399, 0.3095, 0.02332, 0.3249, 0.9432, 0.5285, 0.9427, 0.5115, 0.9532, 0.5122, 0.9535, 0.5283, 0.9348, 0.5116, 0.9427, 0.5115, 0.9432, 0.5285, 0.9352, 0.5284, 0.1518, 0.3854, 0.1582, 0.3861, 0.1563, 0.3932, 0.1502, 0.3914, 0.1607, 0.4053, 0.1524, 0.406, 0.1493, 0.4024, 0.1524, 0.3971, 0.9137, 0.3775, 0.9093, 0.3781, 0.9088, 0.3722, 0.9138, 0.3727, 0.1443, 0.3837, 0.1442, 0.389, 0.1273, 0.3932, 0.1276, 0.3878, 0.1276, 0.3878, 0.1273, 0.3932, 0.1196, 0.3929, 0.1199, 0.3877, 0.1037, 0.3861, 0.1199, 0.3877, 0.1196, 0.3929, 0.1011, 0.3927, 0.08554, 0.3849, 0.08139, 0.3928, 0.07477, 0.3925, 0.07812, 0.3843, 0.07812, 0.3843, 0.07477, 0.3925, 0.07082, 0.3909, 0.07327, 0.3857, 0.07066, 0.3841, 0.07327, 0.3857, 0.07082, 0.3909, 0.06814, 0.3889, 0.04341, 0.3823, 0.06442, 0.384, 0.0617, 0.3914, 0.04264, 0.3868, 0.02182, 0.3834, 0.02164, 0.3876, 0.01024, 0.3878, 0.01113, 0.3815, 0.9537, 0.585, 0.954, 0.5913, 0.9452, 0.5922, 0.9447, 0.5863, 0.9447, 0.5863, 0.9452, 0.5922, 0.9384, 0.5926, 0.938, 0.5866, 0.8993, 0.3604, 0.8984, 0.3683, 0.8903, 0.3616, 0.8889, 0.3544, 0.1532, 0.3754, 0.1591, 0.3751, 0.1598, 0.3793, 0.1533, 0.3798, 0.1278, 0.3836, 0.1291, 0.3763, 0.1436, 0.3753, 0.144, 0.38, 0.12, 0.3835, 0.1212, 0.3765, 0.1291, 0.3763, 0.1278, 0.3836, 0.1083, 0.3727, 0.1212, 0.3765, 0.12, 0.3835, 0.1059, 0.3808, 0.08182, 0.3778, 0.08891, 0.3669, 0.09367, 0.3685, 0.08959, 0.3775, 0.0754, 0.3794, 0.07694, 0.371, 0.08891, 0.3669, 0.08182, 0.3778, 0.04618, 0.3736, 0.07174, 0.3712, 0.06649, 0.3779, 0.04377, 0.3783, 0.01208, 0.3762, 0.01287, 0.3685, 0.02272, 0.3748, 0.02207, 0.38, 0.9451, 0.5804, 0.9446, 0.5707, 0.9543, 0.572, 0.9544, 0.5798, 0.9372, 0.5699, 0.9446, 0.5707, 0.9451, 0.5804, 0.9374, 0.58, 0.9039, 0.3617, 0.9032, 0.3705, 0.8984, 0.3683, 0.8993, 0.3604, 0.1717, 0.1235, 0.1619, 0.125, 0.1607, 0.12, 0.169, 0.1173, 0.9086, 0.3639, 0.9068, 0.3599, 0.9141, 0.3596, 0.9139, 0.3669, 0.9141, 0.3596, 0.9068, 0.3599, 0.9099, 0.3492, 0.9142, 0.35, 0.9144, 0.3386, 0.9098, 0.3269, 0.9146, 0.3285, 0.9147, 0.323, 0.9106, 0.3141, 0.9148, 0.3148, 0.9148, 0.3148, 0.9106, 0.3141, 0.9106, 0.3017, 0.9151, 0.3016, 0.9151, 0.3016, 0.9106, 0.3017, 0.9036, 0.2857, 0.9153, 0.2862, 0.9153, 0.2862, 0.9036, 0.2857, 0.9095, 0.2682, 0.9163, 0.2672, 0.9275, 0.5119, 0.9207, 0.5125, 0.92, 0.493, 0.9267, 0.4936, 0.9275, 0.5119, 0.9283, 0.5284, 0.921, 0.5289, 0.9207, 0.5125, 0.929, 0.5428, 0.9212, 0.5431, 0.921, 0.5289, 0.9283, 0.5284, 0.9293, 0.5566, 0.9215, 0.557, 0.9212, 0.5431, 0.929, 0.5428, 0.93, 0.5696, 0.9217, 0.57, 0.9215, 0.557, 0.9293, 0.5566, 0.9307, 0.5795, 0.9219, 0.5799, 0.9217, 0.57, 0.93, 0.5696, 0.9311, 0.5863, 0.9314, 0.5921, 0.9221, 0.5917, 0.922, 0.5862, 0.9322, 0.5984, 0.9345, 0.6059, 0.9224, 0.607, 0.9222, 0.5989, 0.02665, 0.1235, 0.02567, 0.1341, 0.01304, 0.1341, 0.01478, 0.1219, 0.04172, 0.1248, 0.05447, 0.1257, 0.05262, 0.134, 0.04025, 0.1341, 0.06465, 0.1263, 0.07281, 0.127, 0.07168, 0.134, 0.06294, 0.134, 0.07168, 0.134, 0.07281, 0.127, 0.08022, 0.1271, 0.07947, 0.134, 0.08813, 0.1272, 0.0877, 0.134, 0.07947, 0.134, 0.08022, 0.1271, 0.1087, 0.134, 0.1088, 0.1273, 0.1278, 0.1281, 0.1275, 0.134, 0.1275, 0.134, 0.1278, 0.1281, 0.1356, 0.1284, 0.1353, 0.134, 0.1353, 0.134, 0.1356, 0.1284, 0.1531, 0.13, 0.1525, 0.134, 0.1577, 0.134, 0.1579, 0.1309, 0.1609, 0.131, 0.1609, 0.134, 0.1607, 0.12, 0.1619, 0.125, 0.1589, 0.1247, 0.9032, 0.3766, 0.9032, 0.3705, 0.9088, 0.3722, 0.9093, 0.3781, 0.9039, 0.3617, 0.9023, 0.3581, 0.9068, 0.3599, 0.9086, 0.3639, 0.905, 0.3483, 0.9099, 0.3492, 0.9068, 0.3599, 0.9023, 0.3581, 0.9021, 0.3225, 0.9098, 0.3269, 0.9099, 0.3492, 0.905, 0.3483, 0.9052, 0.3134, 0.9106, 0.3141, 0.9098, 0.3269, 0.9021, 0.3225, 0.8941, 0.2969, 0.9106, 0.3017, 0.9106, 0.3141, 0.9052, 0.3134, 0.8989, 0.2833, 0.9036, 0.2857, 0.9106, 0.3017, 0.8941, 0.2969, 0.8989, 0.2833, 0.9095, 0.2682, 0.9036, 0.2857, 0.9348, 0.5116, 0.9275, 0.5119, 0.9267, 0.4936, 0.9422, 0.4921, 0.9352, 0.5284, 0.9283, 0.5284, 0.9275, 0.5119, 0.9348, 0.5116, 0.936, 0.5426, 0.929, 0.5428, 0.9283, 0.5284, 0.9352, 0.5284, 0.9364, 0.5564, 0.9293, 0.5566, 0.929, 0.5428, 0.936, 0.5426, 0.9372, 0.5699, 0.93, 0.5696, 0.9293, 0.5566, 0.9364, 0.5564, 0.9374, 0.58, 0.9307, 0.5795, 0.93, 0.5696, 0.9372, 0.5699, 0.938, 0.5866, 0.9384, 0.5926, 0.9314, 0.5921, 0.9311, 0.5863, 0.9394, 0.5992, 0.9409, 0.6057, 0.9345, 0.6059, 0.9322, 0.5984, 0.02722, 0.1172, 0.02665, 0.1235, 0.01478, 0.1219, 0.01559, 0.1156, 0.04265, 0.1179, 0.05611, 0.1187, 0.05447, 0.1257, 0.04172, 0.1248, 0.06615, 0.1195, 0.07373, 0.1197, 0.07281, 0.127, 0.06465, 0.1263, 0.08055, 0.12, 0.08022, 0.1271, 0.07281, 0.127, 0.07373, 0.1197, 0.08819, 0.1208, 0.08813, 0.1272, 0.08022, 0.1271, 0.08055, 0.12, 0.109, 0.1219, 0.1281, 0.1228, 0.1278, 0.1281, 0.1088, 0.1273, 0.1359, 0.1234, 0.1356, 0.1284, 0.1278, 0.1281, 0.1281, 0.1228, 0.1546, 0.1238, 0.1531, 0.13, 0.1356, 0.1284, 0.1359, 0.1234, 0.8971, 0.3737, 0.8984, 0.3683, 0.9032, 0.3705, 0.9032, 0.3766, 0.1725, 0.1296, 0.1609, 0.131, 0.1619, 0.125, 0.1717, 0.1235, 0.1609, 0.134, 0.1609, 0.131, 0.1725, 0.1296, 0.1707, 0.134, 0.1524, 0.3971, 0.1563, 0.3932, 0.1637, 0.3999, 0.1607, 0.4053, 0.1502, 0.3914, 0.1563, 0.3932, 0.1524, 0.3971, 0.1493, 0.3959, 0.1271, 0.3983, 0.1273, 0.3932, 0.1442, 0.389, 0.1453, 0.3936, 0.1194, 0.3982, 0.1196, 0.3929, 0.1273, 0.3932, 0.1271, 0.3983, 0.1011, 0.3927, 0.1196, 0.3929, 0.1194, 0.3982, 0.101, 0.3972, 0.07359, 0.3985, 0.07477, 0.3925, 0.08139, 0.3928, 0.0806, 0.399, 0.06915, 0.398, 0.07082, 0.3909, 0.07477, 0.3925, 0.07359, 0.3985, 0.06814, 0.3889, 0.07082, 0.3909, 0.06915, 0.398, 0.06538, 0.3979, 0.04264, 0.3868, 0.0617, 0.3914, 0.05767, 0.3974, 0.04037, 0.3923, 0.01017, 0.394, 0.01024, 0.3878, 0.02164, 0.3876, 0.02184, 0.3929, 0.9468, 0.5997, 0.9452, 0.5922, 0.954, 0.5913, 0.9531, 0.5976, 0.9394, 0.5992, 0.9384, 0.5926, 0.9452, 0.5922, 0.9468, 0.5997, 0.9322, 0.5984, 0.9314, 0.5921, 0.9384, 0.5926, 0.9394, 0.5992, 0.9222, 0.5989, 0.9221, 0.5917, 0.9314, 0.5921, 0.9322, 0.5984, 0.8993, 0.3604, 0.8995, 0.355, 0.9023, 0.3581, 0.9039, 0.3617, 0.9086, 0.3639, 0.9088, 0.3722, 0.9032, 0.3705, 0.9039, 0.3617, 0.9138, 0.3727, 0.9088, 0.3722, 0.9086, 0.3639, 0.9139, 0.3669, 0.8889, 0.3544, 0.8899, 0.3477, 0.8995, 0.355, 0.8993, 0.3604, 0.1533, 0.3798, 0.1598, 0.3793, 0.1582, 0.3861, 0.1518, 0.3854, 0.1276, 0.3878, 0.1278, 0.3836, 0.144, 0.38, 0.1443, 0.3837, 0.1199, 0.3877, 0.12, 0.3835, 0.1278, 0.3836, 0.1276, 0.3878, 0.1059, 0.3808, 0.12, 0.3835, 0.1199, 0.3877, 0.1037, 0.3861, 0.07812, 0.3843, 0.08182, 0.3778, 0.08959, 0.3775, 0.08554, 0.3849, 0.07327, 0.3857, 0.0754, 0.3794, 0.08182, 0.3778, 0.07812, 0.3843, 0.07066, 0.3841, 0.0754, 0.3794, 0.07327, 0.3857, 0.04377, 0.3783, 0.06649, 0.3779, 0.06442, 0.384, 0.04341, 0.3823, 0.01113, 0.3815, 0.01208, 0.3762, 0.02207, 0.38, 0.02182, 0.3834, 0.9447, 0.5863, 0.9451, 0.5804, 0.9544, 0.5798, 0.9537, 0.585, 0.938, 0.5866, 0.9374, 0.58, 0.9451, 0.5804, 0.9447, 0.5863, 0.9311, 0.5863, 0.9307, 0.5795, 0.9374, 0.58, 0.938, 0.5866, 0.922, 0.5862, 0.9219, 0.5799, 0.9307, 0.5795, 0.9311, 0.5863, 0.1, 0.3413, 0.1199, 0.3427, 0.1305, 0.3541, 0.1093, 0.3535, 0.09657, 0.3533, 0.1093, 0.3535, 0.1083, 0.3727, 0.1007, 0.3705, 0.1007, 0.3705, 0.1083, 0.3727, 0.1059, 0.3808, 0.09757, 0.3792, 0.09757, 0.3792, 0.1059, 0.3808, 0.1037, 0.3861, 0.09424, 0.3851, 0.09424, 0.3851, 0.1037, 0.3861, 0.1011, 0.3927, 0.09066, 0.3929, 0.09066, 0.3929, 0.1011, 0.3927, 0.101, 0.3972, 0.09027, 0.3985, 0.09027, 0.3985, 0.101, 0.3972, 0.1007, 0.4031, 0.08973, 0.4015, 0.09808, 0.1084, 0.109, 0.1083, 0.1091, 0.1167, 0.09791, 0.1153, 0.09791, 0.1153, 0.1091, 0.1167, 0.109, 0.1219, 0.09775, 0.1213, 0.09775, 0.1213, 0.109, 0.1219, 0.1088, 0.1273, 0.09763, 0.127, 0.09763, 0.127, 0.1088, 0.1273, 0.1087, 0.134, 0.09729, 0.134, 0.09555, 0.3317, 0.1119, 0.335, 0.1199, 0.3427, 0.1, 0.3413, 0.09538, 0.3231, 0.1033, 0.3285, 0.1119, 0.335, 0.09555, 0.3317, 0.1033, 0.3285, 0.09538, 0.3231, 0.1054, 0.2886, 0.08887, 0.3404, 0.1, 0.3413, 0.1093, 0.3535, 0.09657, 0.3533, 0.1007, 0.3705, 0.09367, 0.3685, 0.08431, 0.3534, 0.09657, 0.3533, 0.09757, 0.3792, 0.08959, 0.3775, 0.09367, 0.3685, 0.1007, 0.3705, 0.09424, 0.3851, 0.08554, 0.3849, 0.08959, 0.3775, 0.09757, 0.3792, 0.09066, 0.3929, 0.08139, 0.3928, 0.08554, 0.3849, 0.09424, 0.3851, 0.09027, 0.3985, 0.0806, 0.399, 0.08139, 0.3928, 0.09066, 0.3929, 0.09808, 0.1084, 0.08845, 0.1071, 0.08895, 0.1016, 0.09862, 0.103, 0.09791, 0.1153, 0.08822, 0.1144, 0.08845, 0.1071, 0.09808, 0.1084, 0.09775, 0.1213, 0.08819, 0.1208, 0.08822, 0.1144, 0.09791, 0.1153, 0.09763, 0.127, 0.08813, 0.1272, 0.08819, 0.1208, 0.09775, 0.1213, 0.09729, 0.134, 0.0877, 0.134, 0.08813, 0.1272, 0.09763, 0.127, 0.08646, 0.3302, 0.09555, 0.3317, 0.1, 0.3413, 0.08887, 0.3404, 0.09075, 0.3198, 0.09538, 0.3231, 0.09555, 0.3317, 0.08646, 0.3302, 0.09462, 0.2885, 0.1048, 0.2885, 0.09538, 0.3231, 0.09075, 0.3198, 0.02778, 0.2885, 0.04083, 0.2885, 0.03996, 0.3115, 0.02399, 0.3095, 0.04011, 0.326, 0.02332, 0.3249, 0.02399, 0.3095, 0.03996, 0.3115, 0.04107, 0.338, 0.02286, 0.3368, 0.02332, 0.3249, 0.04011, 0.326, 0.04217, 0.3504, 0.02257, 0.351, 0.02286, 0.3368, 0.04107, 0.338, 0.04618, 0.3736, 0.02272, 0.3748, 0.02257, 0.351, 0.04217, 0.3504, 0.04377, 0.3783, 0.02207, 0.38, 0.02272, 0.3748, 0.04618, 0.3736, 0.04341, 0.3823, 0.02182, 0.3834, 0.02207, 0.38, 0.04377, 0.3783, 0.04264, 0.3868, 0.02164, 0.3876, 0.02182, 0.3834, 0.04341, 0.3823, 0.04037, 0.3923, 0.02184, 0.3929, 0.02164, 0.3876, 0.04264, 0.3868, 0.03771, 0.3999, 0.02117, 0.3994, 0.02184, 0.3929, 0.04037, 0.3923, 0.04366, 0.1113, 0.02834, 0.1115, 0.02951, 0.1042, 0.04606, 0.1052, 0.04265, 0.1179, 0.02722, 0.1172, 0.02834, 0.1115, 0.04366, 0.1113, 0.04172, 0.1248, 0.02665, 0.1235, 0.02722, 0.1172, 0.04265, 0.1179, 0.04025, 0.1341, 0.02567, 0.1341, 0.02665, 0.1235, 0.04172, 0.1248, 0.06151, 0.2885, 0.06859, 0.2885, 0.07167, 0.3136, 0.05874, 0.3125, 0.06736, 0.3271, 0.05975, 0.3271, 0.05874, 0.3125, 0.07167, 0.3136, 0.06772, 0.3387, 0.06224, 0.3396, 0.05975, 0.3271, 0.06736, 0.3271, 0.07286, 0.3512, 0.06504, 0.3503, 0.06224, 0.3396, 0.06772, 0.3387, 0.07546, 0.3712, 0.07174, 0.3712, 0.06504, 0.3503, 0.07286, 0.3512, 0.07273, 0.3793, 0.06649, 0.3779, 0.07174, 0.3712, 0.07546, 0.3712, 0.07066, 0.3841, 0.06442, 0.384, 0.06649, 0.3779, 0.07273, 0.3793, 0.06814, 0.3889, 0.0617, 0.3914, 0.06442, 0.384, 0.07066, 0.3841, 0.06538, 0.3979, 0.05767, 0.3974, 0.0617, 0.3914, 0.06814, 0.3889, 0.06225, 0.4022, 0.05332, 0.4015, 0.05767, 0.3974, 0.06538, 0.3979, 0.0679, 0.1131, 0.05821, 0.1122, 0.06166, 0.1049, 0.0706, 0.1051, 0.06615, 0.1195, 0.05611, 0.1187, 0.05821, 0.1122, 0.0679, 0.1131, 0.06465, 0.1263, 0.05447, 0.1257, 0.05611, 0.1187, 0.06615, 0.1195, 0.06294, 0.134, 0.05262, 0.134, 0.05447, 0.1257, 0.06465, 0.1263, 0.9079, 0.2669, 0.8957, 0.2569, 0.9102, 0.2569, 0.9163, 0.2672, 0.9095, 0.2682, 0.914, 0.2569, 0.9176, 0.2569, 0.1524, 0.2885, 0.1508, 0.3152, 0.1431, 0.3153, 0.1456, 0.2885, 0.1505, 0.3293, 0.1444, 0.3298, 0.1431, 0.3153, 0.1508, 0.3152, 0.1519, 0.3417, 0.1442, 0.3416, 0.1444, 0.3298, 0.1505, 0.3293, 0.1517, 0.3553, 0.1448, 0.3552, 0.1442, 0.3416, 0.1519, 0.3417, 0.1532, 0.3754, 0.1436, 0.3753, 0.1448, 0.3552, 0.1517, 0.3553, 0.1533, 0.3798, 0.144, 0.38, 0.1436, 0.3753, 0.1532, 0.3754, 0.1518, 0.3854, 0.1443, 0.3837, 0.144, 0.38, 0.1533, 0.3798, 0.1502, 0.3914, 0.1442, 0.389, 0.1443, 0.3837, 0.1518, 0.3854, 0.1493, 0.3959, 0.1453, 0.3936, 0.1442, 0.389, 0.1502, 0.3914, 0.1453, 0.3936, 0.1493, 0.3959, 0.1473, 0.3993, 0.1469, 0.4042, 0.1482, 0.4006, 0.1499, 0.4059, 0.1589, 0.1247, 0.1546, 0.1238, 0.1553, 0.1192, 0.1582, 0.1195, 0.1579, 0.1309, 0.1531, 0.13, 0.1546, 0.1238, 0.1589, 0.1247, 0.1525, 0.134, 0.1531, 0.13, 0.1579, 0.1309, 0.1577, 0.134, 0.1228, 0.2885, 0.1033, 0.3285, 0.1054, 0.2886, 0.1418, 0.2004, 0.1479, 0.2081, 0.1479, 0.3826, 0.1418, 0.3903, 0.01764, 0.3903, 0.01764, 0.3785, 0.01764, 0.2129, 0.01764, 0.2004, 0.1558, 0.2143, 0.1475, 0.3732, 0.1248, 0.3724, 0.1444, 0.2143, 0.1444, 0.2143, 0.1248, 0.3724, 0.1071, 0.3722, 0.1234, 0.2138, 0.1234, 0.2138, 0.1071, 0.3722, 0.09169, 0.3722, 0.1068, 0.2136, 0.09169, 0.3722, 0.07676, 0.3718, 0.07829, 0.3565, 0.08373, 0.2132, 0.07709, 0.221, 0.07784, 0.2132, 0.06691, 0.2129, 0.05443, 0.224, 0.05462, 0.2125, 0.05206, 0.372, 0.04531, 0.3718, 0.04523, 0.3597, 0.04531, 0.3718, 0.03932, 0.3715, 0.03916, 0.3606, 0.03932, 0.3715, 0.03152, 0.3729, 0.03146, 0.3581, 0.03081, 0.2013, 0.03682, 0.2044, 0.03082, 0.2039, 0.03081, 0.2013, 0.03082, 0.2039, 0.02543, 0.2035, 0.03682, 0.2044, 0.03694, 0.2125, 0.03086, 0.2133, 0.03082, 0.2039, 0.03082, 0.2039, 0.03086, 0.2133, 0.0248, 0.2141, 0.02543, 0.2035, 0.03682, 0.2044, 0.04431, 0.2116, 0.03694, 0.2125, 0.03694, 0.2125, 0.03696, 0.2139, 0.03087, 0.2157, 0.03086, 0.2133, 0.03086, 0.2133, 0.03087, 0.2157, 0.02511, 0.2175, 0.0248, 0.2141, 0.03694, 0.2125, 0.04431, 0.2116, 0.03696, 0.2139, 0.03696, 0.2139, 0.03699, 0.2159, 0.03088, 0.2195, 0.03087, 0.2157, 0.03087, 0.2157, 0.03088, 0.2195, 0.02476, 0.2231, 0.02511, 0.2175, 0.03696, 0.2139, 0.04431, 0.2116, 0.03699, 0.2159, 0.04431, 0.2116, 0.04438, 0.2226, 0.0372, 0.2297, 0.03699, 0.2159, 0.03699, 0.2159, 0.0372, 0.2297, 0.03095, 0.2358, 0.03088, 0.2195, 0.03088, 0.2195, 0.03095, 0.2358, 0.02499, 0.2417, 0.02476, 0.2231, 0.04431, 0.2116, 0.05462, 0.2125, 0.04438, 0.2226, 0.06271, 0.3715, 0.05206, 0.372, 0.05233, 0.3549, 0.05462, 0.2125, 0.05443, 0.224, 0.04445, 0.2328, 0.04438, 0.2226, 0.04438, 0.2226, 0.04445, 0.2328, 0.03734, 0.2391, 0.0372, 0.2297, 0.0372, 0.2297, 0.03734, 0.2391, 0.03099, 0.2448, 0.03095, 0.2358, 0.03095, 0.2358, 0.03099, 0.2448, 0.02499, 0.2501, 0.02499, 0.2417, 0.9142, 0.35, 0.9099, 0.3492, 0.9098, 0.3269, 0.9144, 0.3386, 0.05443, 0.224, 0.05419, 0.2389, 0.04455, 0.2494, 0.04445, 0.2328, 0.04445, 0.2328, 0.04455, 0.2494, 0.03761, 0.257, 0.03734, 0.2391, 0.03734, 0.2391, 0.03761, 0.257, 0.03107, 0.2641, 0.03099, 0.2448, 0.03099, 0.2448, 0.03107, 0.2641, 0.02527, 0.2704, 0.02499, 0.2501, 0.06691, 0.2129, 0.07784, 0.2132, 0.05419, 0.2389, 0.05443, 0.224, 0.07676, 0.3718, 0.06271, 0.3715, 0.06425, 0.3554, 0.07784, 0.2132, 0.07709, 0.221, 0.05405, 0.248, 0.05419, 0.2389, 0.05419, 0.2389, 0.05405, 0.248, 0.04461, 0.2591, 0.04455, 0.2494, 0.04455, 0.2494, 0.04461, 0.2591, 0.03776, 0.2671, 0.03761, 0.257, 0.03761, 0.257, 0.03776, 0.2671, 0.03111, 0.2749, 0.03107, 0.2641, 0.03107, 0.2641, 0.03111, 0.2749, 0.02442, 0.2827, 0.02527, 0.2704, 0.9146, 0.3285, 0.9098, 0.3269, 0.9106, 0.3141, 0.9147, 0.323, 0.03146, 0.3581, 0.03152, 0.3729, 0.02263, 0.3598, 0.02336, 0.3442, 0.03916, 0.3606, 0.03932, 0.3715, 0.03146, 0.3581, 0.03141, 0.3465, 0.03141, 0.3465, 0.03146, 0.3581, 0.02336, 0.3442, 0.02273, 0.3308, 0.03898, 0.3484, 0.03916, 0.3606, 0.03141, 0.3465, 0.03136, 0.3347, 0.04523, 0.3597, 0.04531, 0.3718, 0.03916, 0.3606, 0.03898, 0.3484, 0.03136, 0.3347, 0.03141, 0.3465, 0.02273, 0.3308, 0.02305, 0.3197, 0.03875, 0.3332, 0.03898, 0.3484, 0.03136, 0.3347, 0.03131, 0.3213, 0.04513, 0.3434, 0.04523, 0.3597, 0.03898, 0.3484, 0.03875, 0.3332, 0.05233, 0.3549, 0.05206, 0.372, 0.04523, 0.3597, 0.04513, 0.3434, 0.03131, 0.3213, 0.03136, 0.3347, 0.02305, 0.3197, 0.02444, 0.3103, 0.05257, 0.34, 0.05233, 0.3549, 0.04513, 0.3434, 0.04505, 0.3302, 0.04505, 0.3302, 0.04513, 0.3434, 0.03875, 0.3332, 0.03858, 0.3217, 0.03858, 0.3217, 0.03875, 0.3332, 0.03131, 0.3213, 0.03127, 0.3121, 0.03127, 0.3121, 0.03131, 0.3213, 0.02444, 0.3103, 0.02349, 0.3019, 0.06425, 0.3554, 0.06271, 0.3715, 0.05233, 0.3549, 0.05257, 0.34, 0.0384, 0.31, 0.03858, 0.3217, 0.03127, 0.3121, 0.03122, 0.3016, 0.04497, 0.3176, 0.04505, 0.3302, 0.03858, 0.3217, 0.0384, 0.31, 0.05278, 0.3268, 0.05257, 0.34, 0.04505, 0.3302, 0.04497, 0.3176, 0.06556, 0.3417, 0.06425, 0.3554, 0.05257, 0.34, 0.05278, 0.3268, 0.07829, 0.3565, 0.07676, 0.3718, 0.06425, 0.3554, 0.06556, 0.3417, 0.03122, 0.3016, 0.03127, 0.3121, 0.02349, 0.3019, 0.02389, 0.293, 0.03776, 0.2671, 0.0384, 0.31, 0.03122, 0.3016, 0.03111, 0.2749, 0.04461, 0.2591, 0.04497, 0.3176, 0.0384, 0.31, 0.03776, 0.2671, 0.05405, 0.248, 0.05278, 0.3268, 0.04497, 0.3176, 0.04461, 0.2591, 0.07709, 0.221, 0.06556, 0.3417, 0.05278, 0.3268, 0.05405, 0.248, 0.09263, 0.2133, 0.07829, 0.3565, 0.06556, 0.3417, 0.07709, 0.221, 0.08373, 0.2132, 0.1068, 0.2136, 0.09169, 0.3722, 0.07829, 0.3565, 0.09263, 0.2133, 0.03111, 0.2749, 0.03122, 0.3016, 0.02389, 0.293, 0.02442, 0.2827])
me_butter.materials.append(mat_butter)
me_butter.materials.append(mat_material)
me_butter.update()
me_butter.normals_split_custom_set([tuple(v) for v in zip(*[iter([0.5875, 0.3518, 0.7287, 0.8601, 0.3956, 0.3221, 0.6967, 0.7149, 0.05863, 0.6603, 0.7059, 0.2562, 0.6697, 0.07655, 0.7387, 0.8601, 0.3956, 0.3221, 0.5875, 0.3518, 0.7287, 0.5875, -0.3518, 0.7287, 0.7367, -0.135, 0.6626, 0.6641, -0.008469, 0.7476, 0.6427, 0.1075, 0.7586, 0.6967, 0.2838, 0.6588, 0.7854, 0.2136, 0.581, 0.7823, -0.2556, 0.568, 0.6673, -0.4807, 0.5689, 0.696, -0.1305, 0.706, 0.6715, 0.03334, 0.7402, 0.6865, 0.02437, 0.7267, 0.6946, 0.0009314, 0.7194, -0.8957, -0.3309, 0.2971, -0.4336, -0.3152, 0.8442, -0.4336, 0.3152, 0.8442, -0.8957, 0.3309, 0.2971, -0.3871, 0.8626, 0.3258, -0.4336, 0.3152, 0.8442, 0.5875, 0.3518, 0.7287, 0.6603, 0.7059, 0.2562, 0.7476, -0.3312, 0.5757, 0.5875, -0.3518, 0.7287, 0.6603, -0.7059, 0.2562, 0.7961, -0.5117, 0.323, -0.8957, -0.3309, 0.2971, -0.3871, -0.8626, 0.3258, -0.4336, -0.3152, 0.8442, -0.3393, 0.7062, -0.6214, -0.7253, 0.2545, -0.6396, -0.8957, 0.3309, 0.2971, -0.3871, 0.8626, 0.3258, 0.4798, -0.498, -0.7223, 0.7301, -0.6833, -0.006138, 0.5773, -0.5774, -0.5774, 0.766, 0.2505, -0.592, 0.6503, 0.7496, 0.1234, 0.4704, 0.7197, -0.5106, 0.7961, -0.5117, 0.323, 0.6603, -0.7059, 0.2562, 0.5773, -0.5774, -0.5774, 0.7301, -0.6833, -0.006138, 0.6503, 0.7496, 0.1234, 0.766, 0.2505, -0.592, 0.6603, 0.7059, 0.2562, 0.6967, 0.7149, 0.05863, -0.3393, -0.7062, -0.6214, -0.3871, -0.8626, 0.3258, -0.8957, -0.3309, 0.2971, -0.7253, -0.2545, -0.6396, -0.3393, 0.7062, -0.6214, -0.3871, 0.8626, 0.3258, 0.6603, 0.7059, 0.2562, 0.766, 0.2505, -0.592, 0.7476, -0.3312, 0.5757, 0.7367, -0.135, 0.6626, 0.5875, -0.3518, 0.7287, 0.5773, -0.5774, -0.5774, 0.6603, -0.7059, 0.2562, -0.3871, -0.8626, 0.3258, -0.3393, -0.7062, -0.6214, 0.5875, 0.3518, 0.7287, -0.4336, 0.3152, 0.8442, -0.4336, -0.3152, 0.8442, 0.5875, -0.3518, 0.7287, 0.6603, -0.7059, 0.2562, 0.5875, -0.3518, 0.7287, -0.4336, -0.3152, 0.8442, -0.3871, -0.8626, 0.3258, -0.3871, 0.8626, 0.3258, -0.8957, 0.3309, 0.2971, -0.4336, 0.3152, 0.8442, 0.139, 0.7727, -0.6193, 0.7739, -0.4005, -0.4906, 0.7519, 0.05175, -0.6573, -0.7253, -0.2545, -0.6396, -0.8957, -0.3309, 0.2971, -0.8957, 0.3309, 0.2971, -0.7253, 0.2545, -0.6396, 0.8051, 0.1196, 0.5809, 0.869, 0.4945, 0.02011, 0.2843, 0.9325, 0.2228, 0.2346, 0.8212, 0.5201, 0.2346, 0.8212, 0.5201, 0.2843, 0.9325, 0.2228, 0.2117, 0.9732, -0.08989, 0.2157, 0.9467, 0.2392, 0.7775, 0.5061, 0.3732, 0.6416, 0.3129, 0.7003, 0.7662, -0.1043, 0.634, 0.9625, -0.108, 0.2489, 0.9884, 0.07588, 0.1317, 0.9871, 0.1133, 0.1131, 0.9889, 0.001256, 0.1489, 0.2099, -0.09543, 0.9731, 0.3681, 0.6639, 0.651, 0.869, 0.4945, 0.02011, 0.8051, 0.1196, 0.5809, 0.9222, 0.2793, 0.2675, 0.2843, 0.9325, 0.2228, 0.869, 0.4945, 0.02011, 0.3681, 0.6639, 0.651, 0.2117, 0.9732, -0.08989, 0.2843, 0.9325, 0.2228, 0.9222, 0.2793, 0.2675, 0.9749, 0.2007, 0.09666, -0.05088, -0.2312, 0.9716, 0.2734, 0.3328, 0.9025, 0.4586, 0.6991, 0.5486, -0.1127, -0.3191, 0.941, -0.1127, -0.3191, 0.941, 0.4586, 0.6991, 0.5486, 0.9763, 0.08908, 0.1974, 0.9262, -0.02342, 0.3764, 0.9262, -0.02342, 0.3764, 0.9763, 0.08908, 0.1974, 0.9942, 0.05684, 0.09139, 0.994, 0.02197, 0.1067, 0.8884, -0.2635, 0.3758, 0.962, -0.02913, 0.2716, 0.9714, 0.1058, 0.2125, 0.9759, -0.005586, 0.2182, 0.9869, 0.02355, 0.1594, 0.9759, -0.005586, 0.2182, 0.9714, 0.1058, 0.2125, 0.9915, 0.08034, 0.1023, 0.7683, -0.3633, 0.5271, 0.976, -0.03162, 0.2153, 0.9721, 0.1238, 0.1991, 0.9459, 0.03577, 0.3225, 0.9459, 0.03577, 0.3225, 0.9721, 0.1238, 0.1991, 0.9924, 0.072, 0.09978, 0.9892, 0.01209, 0.1463, 0.5991, -0.6145, 0.5132, 0.7662, -0.1043, 0.634, 0.7733, 0.2595, 0.5786, 0.8747, -0.03951, 0.4831, 0.9565, -0.006407, 0.2917, 0.8747, -0.03951, 0.4831, 0.7733, 0.2595, 0.5786, 0.94, 0.1659, 0.298, 0.696, -0.1305, 0.706, -0.02206, -0.0972, 0.995, -0.03908, 0.04271, 0.9983, 0.6715, 0.03334, 0.7402, 0.7823, -0.2556, 0.568, 0.7854, 0.2136, 0.581, -0.02059, 0.3053, 0.952, -0.02103, -0.3532, 0.9353, 0.6427, 0.1075, 0.7586, 0.6641, -0.008469, 0.7476, 0.0266, 0.05435, 0.9982, -0.1224, 0.2795, 0.9523, 0.7476, -0.3312, 0.5757, 0.7961, -0.5117, 0.323, -0.06301, -0.674, 0.7361, -0.09822, -0.4495, 0.8879, 0.08626, -0.995, 0.05058, 0.02459, -0.9651, 0.2609, -0.06301, -0.674, 0.7361, 0.7961, -0.5117, 0.323, 0.6946, 0.0009314, 0.7194, 0.6865, 0.02437, 0.7267, 0.01701, 0.06574, 0.9977, 0.02343, -0.02153, 0.9995, 0.0374, 0.04939, 0.9981, 0.2079, -0.03774, 0.9774, -0.05741, 0.1039, 0.9929, -0.3566, 0.04618, 0.9331, -0.5524, -0.6008, 0.5779, 0.1031, -0.959, 0.264, -0.006126, -0.03112, 0.9995, 0.002391, 0.4742, 0.8804, -0.1224, 0.2795, 0.9523, 0.0266, 0.05435, 0.9982, 0.188, 0.2166, 0.958, -0.09822, -0.4495, 0.8879, -0.06301, -0.674, 0.7361, 0.02958, -0.2286, 0.9731, -0.09934, -0.3575, 0.9286, 0.02958, -0.2286, 0.9731, -0.06301, -0.674, 0.7361, 0.02459, -0.9651, 0.2609, 0.0365, -0.9502, 0.3094, -0.02401, 0.1808, 0.9832, -0.3799, 0.7095, 0.5936, 0.8601, 0.3956, 0.3221, 0.6697, 0.07655, 0.7387, -0.3799, 0.7095, 0.5936, -0.02075, 0.9914, 0.1295, 0.6967, 0.7149, 0.05863, 0.8601, 0.3956, 0.3221, -0.02075, 0.9914, 0.1295, -0.04144, 0.9896, 0.1379, 0.6967, 0.7149, 0.05863, 0.01514, -0.05602, 0.9983, 0.004777, 0.1363, 0.9906, 0.02241, 0.2146, 0.9764, -0.01452, -0.03789, 0.9992, -0.1089, -0.7957, 0.5958, -0.3802, 4.295e-05, 0.9249, -0.01923, 0.1812, 0.9833, -0.3403, -0.1744, 0.924, -0.1778, 0.2159, 0.9601, -0.3802, 4.295e-05, 0.9249, -0.5524, -0.6008, 0.5779, -0.3566, 0.04618, 0.9331, 0.07521, -0.1895, 0.979, 0.08248, -0.2041, 0.9755, 0.0569, -0.005731, 0.9984, -0.05365, 0.01473, 0.9985, 0.008917, -0.4483, 0.8938, 0.7531, -0.5819, 0.307, 0.01964, -0.4082, 0.9127, -0.2121, -0.3369, 0.9173, 0.01964, -0.4082, 0.9127, 0.7531, -0.5819, 0.307, -0.009293, -0.9986, 0.05175, -0.0122, -0.9993, -0.03623, 0.05395, -0.9985, 0.01156, -0.0122, -0.9993, -0.03623, -0.009293, -0.9986, 0.05175, 0.1747, -0.9845, -0.01246, 0.1318, 0.1021, 0.986, -0.00532, 0.2056, 0.9786, -0.6719, 0.5232, 0.5242, -0.01926, 0.1126, 0.9935, -0.01926, 0.1126, 0.9935, -0.6719, 0.5232, 0.5242, -0.09749, 0.9832, 0.1546, -0.03139, 0.9832, 0.1797, -0.03674, 0.9806, 0.1927, -0.03139, 0.9832, 0.1797, -0.09749, 0.9832, 0.1546, -0.1022, 0.9825, 0.1559, 0.02114, -0.05144, 0.9985, -0.04796, 0.2121, 0.9761, 0.1725, 0.3207, 0.9313, 0.003516, 0.01623, 0.9999, 0.9223, -0.02373, 0.3857, 0.962, -0.02913, 0.2716, 0.8884, -0.2635, 0.3758, 0.3933, -0.4922, 0.7766, 0.3093, -0.4277, 0.8494, 0.5066, -0.02365, 0.8619, 0.976, -0.03162, 0.2153, 0.7683, -0.3633, 0.5271, 0.05173, 0.3896, 0.9195, 0.7662, -0.1043, 0.634, 0.5991, -0.6145, 0.5132, 0.2105, -0.4614, 0.8618, 0.5078, 0.2613, 0.8209, 0.6913, 0.2172, 0.6892, 0.7775, 0.5061, 0.3732, 0.7662, -0.1043, 0.634, -0.8031, -0.4579, 0.3811, 0.0244, -0.9311, -0.364, 0.001242, -0.9841, -0.1777, -0.6308, -0.6334, 0.4481, -0.4223, -0.8634, -0.276, -0.6308, -0.6334, 0.4481, 0.001242, -0.9841, -0.1777, 0.05942, -0.9856, -0.1584, 0.1139, 0.06738, 0.9912, 0.07118, 0.216, 0.9738, -0.7237, 0.4224, 0.5457, 0.06324, 0.03017, 0.9975, 0.06324, 0.03017, 0.9975, -0.7237, 0.4224, 0.5457, -0.1595, 0.9749, 0.1556, -0.04826, 0.975, 0.217, -0.04382, 0.978, 0.204, -0.04826, 0.975, 0.217, -0.1595, 0.9749, 0.1556, -0.1126, 0.9852, 0.1294, 0.01583, -0.889, 0.4577, -0.5524, -0.6008, 0.5779, -0.3802, 4.295e-05, 0.9249, -0.1089, -0.7957, 0.5958, -0.1404, -0.2562, 0.9564, 0.2079, 0.1471, 0.967, 0.09198, 0.02963, 0.9953, 0.07101, 0.01363, 0.9974, -0.05365, 0.01473, 0.9985, 0.0569, -0.005731, 0.9984, 0.2302, 0.1824, 0.9559, 0.04895, -0.1956, 0.9795, -0.2121, -0.3369, 0.9173, 0.01964, -0.4082, 0.9127, 0.0244, -0.9311, -0.364, -0.3807, -0.1623, 0.9103, -0.0122, -0.9993, -0.03623, 0.001242, -0.9841, -0.1777, 0.0244, -0.9311, -0.364, 0.01964, -0.4082, 0.9127, 0.05942, -0.9856, -0.1584, 0.001242, -0.9841, -0.1777, -0.0122, -0.9993, -0.03623, 0.05395, -0.9985, 0.01156, -0.01452, -0.03789, 0.9992, 0.02241, 0.2146, 0.9764, -0.04796, 0.2121, 0.9761, 0.02114, -0.05144, 0.9985, 0.06324, 0.03017, 0.9975, -0.6719, 0.5232, 0.5242, -0.00532, 0.2056, 0.9786, 0.1139, 0.06738, 0.9912, -0.04826, 0.975, 0.217, -0.09749, 0.9832, 0.1546, -0.6719, 0.5232, 0.5242, 0.06324, 0.03017, 0.9975, -0.1022, 0.9825, 0.1559, -0.09749, 0.9832, 0.1546, -0.04826, 0.975, 0.217, -0.04382, 0.978, 0.204, 0.6734, -0.3858, 0.6307, 0.01583, -0.889, 0.4577, -0.05741, 0.1039, 0.9929, 0.2079, -0.03774, 0.9774, -0.04967, 0.1805, 0.9823, -0.05741, 0.1039, 0.9929, -0.01334, 0.05734, 0.9983, -0.04967, 0.1805, 0.9823, -0.01334, 0.05734, 0.9983, 0.01398, 0.06822, 0.9976, 0.1732, -0.4506, 0.8758, 0.6872, 0.2597, 0.6785, 0.7908, 0.4042, 0.4596, 0.5386, -0.2338, 0.8095, 0.5386, -0.2338, 0.8095, 0.7908, 0.4042, 0.4596, 0.9828, 0.1099, 0.1484, 0.9969, 0.04263, 0.06575, 0.9969, 0.04263, 0.06575, 0.9828, 0.1099, 0.1484, 0.9836, 0.1473, 0.1044, 0.9781, -0.005437, 0.208, 0.696, -0.1305, 0.706, 0.6673, -0.4807, 0.5689, 0.1059, -0.5518, 0.8272, -0.02206, -0.0972, 0.995, -0.1089, -0.7957, 0.5958, -0.01334, 0.05734, 0.9983, -0.05741, 0.1039, 0.9929, 0.01583, -0.889, 0.4577, 0.1031, -0.959, 0.264, -0.5524, -0.6008, 0.5779, 0.01583, -0.889, 0.4577, 0.6734, -0.3858, 0.6307, 0.6673, -0.4807, 0.5689, 0.7823, -0.2556, 0.568, -0.02103, -0.3532, 0.9353, 0.1059, -0.5518, 0.8272, -0.3403, -0.1744, 0.924, 0.01398, 0.06822, 0.9976, -0.01334, 0.05734, 0.9983, -0.1089, -0.7957, 0.5958, 0.3933, -0.4922, 0.7766, 0.8884, -0.2635, 0.3758, 0.7908, 0.4042, 0.4596, 0.6872, 0.2597, 0.6785, 0.9759, -0.005586, 0.2182, 0.9828, 0.1099, 0.1484, 0.7908, 0.4042, 0.4596, 0.8884, -0.2635, 0.3758, 0.9836, 0.1473, 0.1044, 0.9828, 0.1099, 0.1484, 0.9759, -0.005586, 0.2182, 0.9869, 0.02355, 0.1594, 0.188, 0.2166, 0.958, 0.0266, 0.05435, 0.9982, 0.06608, -0.1914, 0.9793, 0.0006343, -0.0842, 0.9964, -0.05365, 0.01473, 0.9985, 0.2079, 0.1471, 0.967, -0.01207, -0.0512, 0.9986, 0.07521, -0.1895, 0.979, 0.04895, -0.1956, 0.9795, 0.09198, 0.02963, 0.9953, 0.2079, 0.1471, 0.967, -0.05365, 0.01473, 0.9985, 0.2105, -0.4614, 0.8618, 0.5991, -0.6145, 0.5132, 0.976, -0.03162, 0.2153, 0.5066, -0.02365, 0.8619, 0.8747, -0.03951, 0.4831, 0.9721, 0.1238, 0.1991, 0.976, -0.03162, 0.2153, 0.5991, -0.6145, 0.5132, 0.9924, 0.072, 0.09978, 0.9721, 0.1238, 0.1991, 0.8747, -0.03951, 0.4831, 0.9565, -0.006407, 0.2917, 0.6641, -0.008469, 0.7476, 0.7367, -0.135, 0.6626, 0.06608, -0.1914, 0.9793, 0.0266, 0.05435, 0.9982, -0.006126, -0.03112, 0.9995, 0.1031, -0.959, 0.264, -0.02103, -0.3532, 0.9353, -0.02059, 0.3053, 0.952, 0.188, 0.2166, 0.958, 0.07521, -0.1895, 0.979, -0.01207, -0.0512, 0.9986, 0.002391, 0.4742, 0.8804, 0.0006343, -0.0842, 0.9964, 0.08248, -0.2041, 0.9755, 0.07521, -0.1895, 0.979, 0.188, 0.2166, 0.958, -0.09934, -0.3575, 0.9286, 0.02958, -0.2286, 0.9731, 0.7531, -0.5819, 0.307, 0.008917, -0.4483, 0.8938, 0.0365, -0.9502, 0.3094, -0.009293, -0.9986, 0.05175, 0.7531, -0.5819, 0.307, 0.02958, -0.2286, 0.9731, 0.1747, -0.9845, -0.01246, -0.009293, -0.9986, 0.05175, 0.0365, -0.9502, 0.3094, 0.6734, -0.3858, 0.6307, 0.1059, -0.5518, 0.8272, -0.02103, -0.3532, 0.9353, 0.1031, -0.959, 0.264, 0.2079, -0.03774, 0.9774, -0.02206, -0.0972, 0.995, 0.1059, -0.5518, 0.8272, 0.6734, -0.3858, 0.6307, -0.03908, 0.04271, 0.9983, -0.02206, -0.0972, 0.995, 0.2079, -0.03774, 0.9774, 0.0374, 0.04939, 0.9981, 0.02343, -0.02153, 0.9995, 0.01701, 0.06574, 0.9977, 0.004777, 0.1363, 0.9906, 0.01514, -0.05602, 0.9983, -0.01926, 0.1126, 0.9935, -0.3799, 0.7095, 0.5936, -0.02401, 0.1808, 0.9832, 0.1318, 0.1021, 0.986, -0.03139, 0.9832, 0.1797, -0.02075, 0.9914, 0.1295, -0.3799, 0.7095, 0.5936, -0.01926, 0.1126, 0.9935, -0.04144, 0.9896, 0.1379, -0.02075, 0.9914, 0.1295, -0.03139, 0.9832, 0.1797, -0.03674, 0.9806, 0.1927, 0.3484, -0.3913, 0.8517, 0.5581, -0.4426, 0.7019, 0.2808, 0.01681, 0.9596, 0.1551, 0.2145, 0.9643, 0.7768, 0.2716, 0.5682, 0.6416, 0.3129, 0.7003, 0.7775, 0.5061, 0.3732, 0.6913, 0.2172, 0.6892, 0.6396, -0.3537, -0.6825, 0.5283, -0.8478, 0.04671, 0.05123, -0.9179, -0.3936, 0.002138, -0.6517, -0.7585, 0.6187, 0.1063, 0.7784, 0.08325, -0.2808, 0.9561, 0.0309, -0.2602, 0.9651, 0.1515, -0.3845, 0.9106, 0.1515, -0.3845, 0.9106, 0.0309, -0.2602, 0.9651, 0.05912, -0.05419, 0.9968, 0.1255, -0.1176, 0.9851, 0.0793, -0.1065, 0.9911, 0.1255, -0.1176, 0.9851, 0.05912, -0.05419, 0.9968, 0.09272, -0.2249, 0.97, 0.0035, -0.1252, 0.9921, -0.05809, 0.04052, 0.9975, -0.1922, 0.06698, 0.9791, 0.07893, -0.03304, 0.9963, 0.07893, -0.03304, 0.9963, -0.1922, 0.06698, 0.9791, -0.2663, 0.1881, 0.9454, -0.1285, 0.05873, 0.99, 0.1577, -0.01727, 0.9873, -0.1285, 0.05873, 0.99, -0.2663, 0.1881, 0.9454, 0.09908, 0.3338, 0.9374, 0.3101, -0.1722, 0.935, 0.2575, 0.1121, 0.9598, -0.1796, 0.281, 0.9427, 0.1104, 0.2126, 0.9709, 0.3057, -0.1123, 0.9455, 0.07958, 0.03711, 0.9961, -0.7858, 0.3322, 0.5216, 0.1609, -0.1017, 0.9817, 0.1609, -0.1017, 0.9817, -0.7858, 0.3322, 0.5216, -0.2264, 0.9478, 0.2245, -0.06154, 0.9774, 0.2025, -0.06154, 0.9774, 0.2025, -0.2264, 0.9478, 0.2245, -0.2415, 0.9666, 0.0853, -0.1137, 0.9793, 0.1675, 0.5759, -0.7853, 0.2272, -0.03622, -0.5341, 0.8447, 0.2808, 0.01681, 0.9596, 0.5581, -0.4426, 0.7019, -0.3807, -0.1623, 0.9103, 0.0244, -0.9311, -0.364, -0.8031, -0.4579, 0.3811, -0.4428, -0.07039, 0.8939, 0.01706, -0.2224, 0.9748, 0.04895, -0.1956, 0.9795, 0.2302, 0.1824, 0.9559, 0.08764, 0.3639, 0.9273, 0.0287, -0.03046, 0.9991, 0.09198, 0.02963, 0.9953, 0.04895, -0.1956, 0.9795, 0.01706, -0.2224, 0.9748, 0.07101, 0.01363, 0.9974, 0.09198, 0.02963, 0.9953, 0.0287, -0.03046, 0.9991, 0.07478, -0.004703, 0.9972, -0.02669, -0.2386, 0.9707, -0.3403, -0.1744, 0.924, -0.01923, 0.1812, 0.9833, 0.04162, -0.3055, 0.9513, -0.06804, -0.008471, 0.9976, 0.01398, 0.06822, 0.9976, -0.3403, -0.1744, 0.924, -0.02669, -0.2386, 0.9707, 0.003516, 0.01623, 0.9999, 0.1725, 0.3207, 0.9313, 0.276, 0.2104, 0.9378, 0.5434, -0.03795, 0.8386, -0.7167, 0.3837, 0.5823, -0.7237, 0.4224, 0.5457, 0.07118, 0.216, 0.9738, 0.1668, 0.138, 0.9763, -0.1795, 0.9737, 0.1407, -0.1595, 0.9749, 0.1556, -0.7237, 0.4224, 0.5457, -0.7167, 0.3837, 0.5823, -0.1126, 0.9852, 0.1294, -0.1595, 0.9749, 0.1556, -0.1795, 0.9737, 0.1407, -0.1456, 0.9837, 0.106, 0.00399, -0.9676, -0.2524, -0.104, -0.8124, 0.5738, -0.03622, -0.5341, 0.8447, 0.5759, -0.7853, 0.2272, 0.9235, 0.2351, 0.303, 0.9884, 0.07588, 0.1317, 0.6416, 0.3129, 0.7003, 0.7768, 0.2716, 0.5682, -0.599, -0.7542, -0.269, -0.4531, -0.7589, -0.4677, -0.2642, -0.5418, -0.7979, -0.3184, -0.513, -0.7972, -0.2642, -0.5418, -0.7979, -0.4531, -0.7589, -0.4677, -0.09933, -0.9439, -0.3151, -0.06666, -0.6354, -0.7693, -0.02237, -0.6765, -0.7361, 0.0628, -0.9974, -0.03652, 0.01708, -0.7104, -0.7036, 0.0232, -0.7067, -0.7071, 0.05723, -0.9948, -0.08375, 0.03245, -0.701, -0.7124, 0.03245, -0.701, -0.7124, 0.05723, -0.9948, -0.08375, 0.06452, -0.9909, -0.1182, 0.01982, -0.6969, -0.7169, 0.01982, -0.6969, -0.7169, 0.06452, -0.9909, -0.1182, 0.06546, -0.9517, -0.3001, 0.03099, -0.6873, -0.7257, 0.03099, -0.6873, -0.7257, 0.06546, -0.9517, -0.3001, 0.08626, -0.995, 0.05058, 0.0207, -0.6894, -0.724, -0.04043, 0.989, 0.142, -0.03505, 0.7823, -0.622, 0.4704, 0.7197, -0.5106, 0.6503, 0.7496, 0.1234, -0.04043, 0.989, 0.142, -0.05471, 0.9905, 0.1265, -0.01007, 0.7573, -0.653, -0.03505, 0.7823, -0.622, -0.0399, 0.9938, 0.1034, 0.005952, 0.75, -0.6614, -0.01007, 0.7573, -0.653, -0.05471, 0.9905, 0.1265, -0.03242, 0.9944, 0.1008, -0.04472, 0.7421, -0.6688, 0.005952, 0.75, -0.6614, -0.0399, 0.9938, 0.1034, -0.06266, 0.9924, 0.1056, -0.08501, 0.7517, -0.654, -0.04472, 0.7421, -0.6688, -0.03242, 0.9944, 0.1008, -0.08181, 0.9933, 0.08157, -0.008905, 0.7506, -0.6607, -0.08501, 0.7517, -0.654, -0.06266, 0.9924, 0.1056, -0.07729, 0.9963, 0.03645, -0.1224, 0.9925, 0.006034, -0.1898, 0.6918, -0.6966, 0.06399, 0.7305, -0.6799, 0.1723, 0.9801, 0.09852, 0.5013, 0.4985, -0.7072, 0.7739, -0.4005, -0.4906, 0.139, 0.7727, -0.6193, 0.9859, 0.1617, 0.04396, 0.7519, 0.05175, -0.6573, 0.7739, -0.4005, -0.4906, 0.5013, 0.4985, -0.7072, 0.999, 0.00697, 0.04496, 0.9925, 0.07005, 0.1001, 0.7505, -0.03909, -0.6598, 0.741, -0.01541, -0.6713, 0.9968, -0.04398, 0.06708, 0.9962, 0.03719, 0.07826, 0.7702, 0.01249, -0.6377, 0.7539, -0.04233, -0.6556, 0.7702, 0.01249, -0.6377, 0.9962, 0.03719, 0.07826, 0.9983, 0.05573, 0.01971, 0.7662, 0.01796, -0.6424, 0.9983, 0.04038, 0.04089, 0.7217, -0.01499, -0.692, 0.7662, 0.01796, -0.6424, 0.9983, 0.05573, 0.01971, 0.6935, 0.01039, -0.7204, 0.9987, -0.02705, 0.04426, 0.9993, 0.03671, 0.009729, 0.7044, 0.03129, -0.7091, 0.7044, 0.03129, -0.7091, 0.9993, 0.03671, 0.009729, 0.9981, 0.05043, 0.03484, 0.7225, 0.04344, -0.69, 0.7225, 0.04344, -0.69, 0.9981, 0.05043, 0.03484, 0.9981, 0.01733, 0.05913, 0.7265, 0.001194, -0.6872, 0.7365, 0.02318, -0.676, 0.9889, 0.001256, 0.1489, 0.9871, 0.1133, 0.1131, 0.7476, -0.01436, -0.6639, 0.6416, 0.3129, 0.7003, 0.9884, 0.07588, 0.1317, 0.9625, -0.108, 0.2489, 0.9235, 0.2351, 0.303, -0.104, -0.8124, 0.5738, 0.05123, -0.9179, -0.3936, 0.5283, -0.8478, 0.04671, 0.00399, -0.9676, -0.2524, -0.4223, -0.8634, -0.276, -0.4531, -0.7589, -0.4677, -0.599, -0.7542, -0.269, 0.05942, -0.9856, -0.1584, -0.09933, -0.9439, -0.3151, -0.4531, -0.7589, -0.4677, -0.4223, -0.8634, -0.276, 0.05395, -0.9985, 0.01156, 0.0628, -0.9974, -0.03652, -0.09933, -0.9439, -0.3151, 0.05942, -0.9856, -0.1584, 0.1747, -0.9845, -0.01246, 0.05723, -0.9948, -0.08375, 0.0628, -0.9974, -0.03652, 0.05395, -0.9985, 0.01156, 0.0365, -0.9502, 0.3094, 0.06452, -0.9909, -0.1182, 0.05723, -0.9948, -0.08375, 0.1747, -0.9845, -0.01246, 0.02459, -0.9651, 0.2609, 0.06546, -0.9517, -0.3001, 0.06452, -0.9909, -0.1182, 0.0365, -0.9502, 0.3094, 0.02459, -0.9651, 0.2609, 0.08626, -0.995, 0.05058, 0.06546, -0.9517, -0.3001, -0.04144, 0.9896, 0.1379, -0.04043, 0.989, 0.142, 0.6503, 0.7496, 0.1234, 0.6967, 0.7149, 0.05863, -0.03674, 0.9806, 0.1927, -0.05471, 0.9905, 0.1265, -0.04043, 0.989, 0.142, -0.04144, 0.9896, 0.1379, -0.1022, 0.9825, 0.1559, -0.0399, 0.9938, 0.1034, -0.05471, 0.9905, 0.1265, -0.03674, 0.9806, 0.1927, -0.04382, 0.978, 0.204, -0.03242, 0.9944, 0.1008, -0.0399, 0.9938, 0.1034, -0.1022, 0.9825, 0.1559, -0.1126, 0.9852, 0.1294, -0.06266, 0.9924, 0.1056, -0.03242, 0.9944, 0.1008, -0.04382, 0.978, 0.204, -0.1456, 0.9837, 0.106, -0.08181, 0.9933, 0.08157, -0.06266, 0.9924, 0.1056, -0.1126, 0.9852, 0.1294, -0.1137, 0.9793, 0.1675, -0.2415, 0.9666, 0.0853, -0.1224, 0.9925, 0.006034, -0.07729, 0.9963, 0.03645, 0.2157, 0.9467, 0.2392, 0.2117, 0.9732, -0.08989, 0.5013, 0.4985, -0.7072, 0.1723, 0.9801, 0.09852, 0.9749, 0.2007, 0.09666, 0.9859, 0.1617, 0.04396, 0.5013, 0.4985, -0.7072, 0.2117, 0.9732, -0.08989, 0.994, 0.02197, 0.1067, 0.9942, 0.05684, 0.09139, 0.9925, 0.07005, 0.1001, 0.999, 0.00697, 0.04496, 0.9781, -0.005437, 0.208, 0.9836, 0.1473, 0.1044, 0.9962, 0.03719, 0.07826, 0.9968, -0.04398, 0.06708, 0.9869, 0.02355, 0.1594, 0.9983, 0.05573, 0.01971, 0.9962, 0.03719, 0.07826, 0.9836, 0.1473, 0.1044, 0.9915, 0.08034, 0.1023, 0.9983, 0.04038, 0.04089, 0.9983, 0.05573, 0.01971, 0.9869, 0.02355, 0.1594, 0.9892, 0.01209, 0.1463, 0.9924, 0.072, 0.09978, 0.9993, 0.03671, 0.009729, 0.9987, -0.02705, 0.04426, 0.9565, -0.006407, 0.2917, 0.9981, 0.05043, 0.03484, 0.9993, 0.03671, 0.009729, 0.9924, 0.072, 0.09978, 0.94, 0.1659, 0.298, 0.9981, 0.01733, 0.05913, 0.9981, 0.05043, 0.03484, 0.9565, -0.006407, 0.2917, 0.7768, 0.2716, 0.5682, -0.03622, -0.5341, 0.8447, -0.104, -0.8124, 0.5738, 0.9235, 0.2351, 0.303, 0.5283, -0.8478, 0.04671, 0.9871, 0.1133, 0.1131, 0.9884, 0.07588, 0.1317, 0.9235, 0.2351, 0.303, 0.7476, -0.01436, -0.6639, 0.9871, 0.1133, 0.1131, 0.5283, -0.8478, 0.04671, 0.6396, -0.3537, -0.6825, 0.6913, 0.2172, 0.6892, 0.2808, 0.01681, 0.9596, -0.03622, -0.5341, 0.8447, 0.7768, 0.2716, 0.5682, 0.1551, 0.2145, 0.9643, 0.2808, 0.01681, 0.9596, 0.6913, 0.2172, 0.6892, 0.5078, 0.2613, 0.8209, 0.2105, -0.4614, 0.8618, 0.0309, -0.2602, 0.9651, 0.08325, -0.2808, 0.9561, 0.05173, 0.3896, 0.9195, 0.5066, -0.02365, 0.8619, 0.05912, -0.05419, 0.9968, 0.0309, -0.2602, 0.9651, 0.2105, -0.4614, 0.8618, 0.09272, -0.2249, 0.97, 0.05912, -0.05419, 0.9968, 0.5066, -0.02365, 0.8619, 0.3093, -0.4277, 0.8494, 0.3933, -0.4922, 0.7766, -0.1922, 0.06698, 0.9791, -0.05809, 0.04052, 0.9975, 0.9223, -0.02373, 0.3857, 0.6872, 0.2597, 0.6785, -0.2663, 0.1881, 0.9454, -0.1922, 0.06698, 0.9791, 0.3933, -0.4922, 0.7766, 0.09908, 0.3338, 0.9374, -0.2663, 0.1881, 0.9454, 0.6872, 0.2597, 0.6785, 0.1732, -0.4506, 0.8758, 0.1104, 0.2126, 0.9709, -0.1796, 0.281, 0.9427, 0.2734, 0.3328, 0.9025, -0.05088, -0.2312, 0.9716, 0.8051, 0.1196, 0.5809, -0.7858, 0.3322, 0.5216, 0.07958, 0.03711, 0.9961, 0.2099, -0.09543, 0.9731, 0.2346, 0.8212, 0.5201, -0.2264, 0.9478, 0.2245, -0.7858, 0.3322, 0.5216, 0.8051, 0.1196, 0.5809, 0.2157, 0.9467, 0.2392, -0.2415, 0.9666, 0.0853, -0.2264, 0.9478, 0.2245, 0.2346, 0.8212, 0.5201, 0.1723, 0.9801, 0.09852, -0.1224, 0.9925, 0.006034, -0.2415, 0.9666, 0.0853, 0.2157, 0.9467, 0.2392, 0.139, 0.7727, -0.6193, -0.1898, 0.6918, -0.6966, -0.1224, 0.9925, 0.006034, 0.1723, 0.9801, 0.09852, 0.5759, -0.7853, 0.2272, -0.6308, -0.6334, 0.4481, -0.4223, -0.8634, -0.276, 0.00399, -0.9676, -0.2524, -0.599, -0.7542, -0.269, 0.05123, -0.9179, -0.3936, -0.104, -0.8124, 0.5738, 0.00399, -0.9676, -0.2524, 0.002138, -0.6517, -0.7585, 0.05123, -0.9179, -0.3936, -0.599, -0.7542, -0.269, -0.3184, -0.513, -0.7972, 0.5581, -0.4426, 0.7019, -0.8031, -0.4579, 0.3811, -0.6308, -0.6334, 0.4481, 0.5759, -0.7853, 0.2272, -0.4428, -0.07039, 0.8939, -0.8031, -0.4579, 0.3811, 0.5581, -0.4426, 0.7019, 0.3484, -0.3913, 0.8517, 0.1515, -0.3845, 0.9106, 0.01706, -0.2224, 0.9748, 0.08764, 0.3639, 0.9273, 0.6187, 0.1063, 0.7784, 0.1255, -0.1176, 0.9851, 0.0287, -0.03046, 0.9991, 0.01706, -0.2224, 0.9748, 0.1515, -0.3845, 0.9106, 0.07478, -0.004703, 0.9972, 0.0287, -0.03046, 0.9991, 0.1255, -0.1176, 0.9851, 0.0793, -0.1065, 0.9911, 0.07893, -0.03304, 0.9963, -0.02669, -0.2386, 0.9707, 0.04162, -0.3055, 0.9513, 0.0035, -0.1252, 0.9921, -0.1285, 0.05873, 0.99, -0.06804, -0.008471, 0.9976, -0.02669, -0.2386, 0.9707, 0.07893, -0.03304, 0.9963, 0.1577, -0.01727, 0.9873, -0.06804, -0.008471, 0.9976, -0.1285, 0.05873, 0.99, 0.5434, -0.03795, 0.8386, 0.276, 0.2104, 0.9378, 0.2575, 0.1121, 0.9598, 0.3101, -0.1722, 0.935, 0.1609, -0.1017, 0.9817, -0.7167, 0.3837, 0.5823, 0.1668, 0.138, 0.9763, 0.3057, -0.1123, 0.9455, -0.06154, 0.9774, 0.2025, -0.1795, 0.9737, 0.1407, -0.7167, 0.3837, 0.5823, 0.1609, -0.1017, 0.9817, -0.1137, 0.9793, 0.1675, -0.1456, 0.9837, 0.106, -0.1795, 0.9737, 0.1407, -0.06154, 0.9774, 0.2025, -0.07729, 0.9963, 0.03645, -0.08181, 0.9933, 0.08157, -0.1456, 0.9837, 0.106, -0.1137, 0.9793, 0.1675, 0.06399, 0.7305, -0.6799, -0.008905, 0.7506, -0.6607, -0.08181, 0.9933, 0.08157, -0.07729, 0.9963, 0.03645, -0.218, -0.1302, 0.9672, -0.01207, -0.0512, 0.9986, 0.2079, 0.1471, 0.967, -0.1404, -0.2562, 0.9564, -0.1778, 0.2159, 0.9601, -0.1404, -0.2562, 0.9564, 0.07101, 0.01363, 0.9974, 0.04224, 0.02789, 0.9987, 0.04224, 0.02789, 0.9987, 0.07101, 0.01363, 0.9974, 0.07478, -0.004703, 0.9972, 0.1854, -0.06727, 0.9804, 0.1854, -0.06727, 0.9804, 0.07478, -0.004703, 0.9972, 0.0793, -0.1065, 0.9911, 0.04732, -0.178, 0.9829, 0.04732, -0.178, 0.9829, 0.0793, -0.1065, 0.9911, 0.09272, -0.2249, 0.97, -0.1053, -0.2458, 0.9636, -0.1053, -0.2458, 0.9636, 0.09272, -0.2249, 0.97, 0.3093, -0.4277, 0.8494, -0.05704, -0.2354, 0.9702, -0.05704, -0.2354, 0.9702, 0.3093, -0.4277, 0.8494, 0.7683, -0.3633, 0.5271, 0.7586, -0.05536, 0.6492, 0.7586, -0.05536, 0.6492, 0.7683, -0.3633, 0.5271, 0.9459, 0.03577, 0.3225, 0.9383, 0.03821, 0.3436, 0.9383, 0.03821, 0.3436, 0.9459, 0.03577, 0.3225, 0.9892, 0.01209, 0.1463, 0.9871, 0.04873, 0.1526, 0.9871, 0.04873, 0.1526, 0.9892, 0.01209, 0.1463, 0.9987, -0.02705, 0.04426, 0.9917, 0.04287, 0.1209, 0.9917, 0.04287, 0.1209, 0.9987, -0.02705, 0.04426, 0.6935, 0.01039, -0.7204, 0.7073, 0.01307, -0.7067, 0.08816, 0.02181, 0.9959, 0.002391, 0.4742, 0.8804, -0.01207, -0.0512, 0.9986, -0.218, -0.1302, 0.9672, 0.3924, 0.2435, 0.887, -0.1224, 0.2795, 0.9523, 0.002391, 0.4742, 0.8804, 0.08816, 0.02181, 0.9959, -0.1224, 0.2795, 0.9523, 0.3924, 0.2435, 0.887, 0.6967, 0.2838, 0.6588, -0.3566, 0.04618, 0.9331, -0.218, -0.1302, 0.9672, -0.1404, -0.2562, 0.9564, -0.1778, 0.2159, 0.9601, 0.04224, 0.02789, 0.9987, -0.01923, 0.1812, 0.9833, -0.3802, 4.295e-05, 0.9249, -0.1778, 0.2159, 0.9601, 0.1854, -0.06727, 0.9804, 0.04162, -0.3055, 0.9513, -0.01923, 0.1812, 0.9833, 0.04224, 0.02789, 0.9987, 0.04732, -0.178, 0.9829, 0.0035, -0.1252, 0.9921, 0.04162, -0.3055, 0.9513, 0.1854, -0.06727, 0.9804, -0.1053, -0.2458, 0.9636, -0.05809, 0.04052, 0.9975, 0.0035, -0.1252, 0.9921, 0.04732, -0.178, 0.9829, -0.05704, -0.2354, 0.9702, 0.9223, -0.02373, 0.3857, -0.05809, 0.04052, 0.9975, -0.1053, -0.2458, 0.9636, 0.7586, -0.05536, 0.6492, 0.962, -0.02913, 0.2716, 0.9223, -0.02373, 0.3857, -0.05704, -0.2354, 0.9702, 0.9383, 0.03821, 0.3436, 0.9714, 0.1058, 0.2125, 0.962, -0.02913, 0.2716, 0.7586, -0.05536, 0.6492, 0.9871, 0.04873, 0.1526, 0.9915, 0.08034, 0.1023, 0.9714, 0.1058, 0.2125, 0.9383, 0.03821, 0.3436, 0.9917, 0.04287, 0.1209, 0.9983, 0.04038, 0.04089, 0.9915, 0.08034, 0.1023, 0.9871, 0.04873, 0.1526, 0.7073, 0.01307, -0.7067, 0.7217, -0.01499, -0.692, 0.9983, 0.04038, 0.04089, 0.9917, 0.04287, 0.1209, -0.006126, -0.03112, 0.9995, 0.08816, 0.02181, 0.9959, -0.218, -0.1302, 0.9672, -0.3566, 0.04618, 0.9331, -0.02059, 0.3053, 0.952, 0.3924, 0.2435, 0.887, 0.08816, 0.02181, 0.9959, -0.006126, -0.03112, 0.9995, 0.7854, 0.2136, 0.581, 0.6967, 0.2838, 0.6588, 0.3924, 0.2435, 0.887, -0.02059, 0.3053, 0.952, 0.6697, 0.07655, 0.7387, 0.6946, 0.0009314, 0.7194, 0.02343, -0.02153, 0.9995, -0.02401, 0.1808, 0.9832, 0.01514, -0.05602, 0.9983, 0.1318, 0.1021, 0.986, -0.02401, 0.1808, 0.9832, 0.02343, -0.02153, 0.9995, -0.01452, -0.03789, 0.9992, -0.00532, 0.2056, 0.9786, 0.1318, 0.1021, 0.986, 0.01514, -0.05602, 0.9983, 0.02114, -0.05144, 0.9985, 0.1139, 0.06738, 0.9912, -0.00532, 0.2056, 0.9786, -0.01452, -0.03789, 0.9992, 0.003516, 0.01623, 0.9999, 0.07118, 0.216, 0.9738, 0.1139, 0.06738, 0.9912, 0.02114, -0.05144, 0.9985, 0.5434, -0.03795, 0.8386, 0.1668, 0.138, 0.9763, 0.07118, 0.216, 0.9738, 0.003516, 0.01623, 0.9999, 0.3101, -0.1722, 0.935, 0.3057, -0.1123, 0.9455, 0.1668, 0.138, 0.9763, 0.5434, -0.03795, 0.8386, 0.1104, 0.2126, 0.9709, 0.07958, 0.03711, 0.9961, 0.3057, -0.1123, 0.9455, 0.3101, -0.1722, 0.935, -0.05088, -0.2312, 0.9716, 0.2099, -0.09543, 0.9731, 0.07958, 0.03711, 0.9961, 0.1104, 0.2126, 0.9709, -0.1127, -0.3191, 0.941, 0.3681, 0.6639, 0.651, 0.2099, -0.09543, 0.9731, -0.05088, -0.2312, 0.9716, 0.9262, -0.02342, 0.3764, 0.9222, 0.2793, 0.2675, 0.3681, 0.6639, 0.651, -0.1127, -0.3191, 0.941, 0.994, 0.02197, 0.1067, 0.9749, 0.2007, 0.09666, 0.9222, 0.2793, 0.2675, 0.9262, -0.02342, 0.3764, 0.999, 0.00697, 0.04496, 0.9859, 0.1617, 0.04396, 0.9749, 0.2007, 0.09666, 0.994, 0.02197, 0.1067, 0.741, -0.01541, -0.6713, 0.7519, 0.05175, -0.6573, 0.9859, 0.1617, 0.04396, 0.999, 0.00697, 0.04496, 0.6865, 0.02437, 0.7267, 0.6715, 0.03334, 0.7402, -0.03908, 0.04271, 0.9983, 0.01701, 0.06574, 0.9977, 0.0374, 0.04939, 0.9981, 0.004777, 0.1363, 0.9906, 0.01701, 0.06574, 0.9977, -0.03908, 0.04271, 0.9983, -0.05741, 0.1039, 0.9929, 0.02241, 0.2146, 0.9764, 0.004777, 0.1363, 0.9906, 0.0374, 0.04939, 0.9981, -0.04967, 0.1805, 0.9823, -0.04796, 0.2121, 0.9761, 0.02241, 0.2146, 0.9764, -0.05741, 0.1039, 0.9929, 0.01398, 0.06822, 0.9976, 0.1725, 0.3207, 0.9313, -0.04796, 0.2121, 0.9761, -0.04967, 0.1805, 0.9823, -0.06804, -0.008471, 0.9976, 0.276, 0.2104, 0.9378, 0.1725, 0.3207, 0.9313, 0.01398, 0.06822, 0.9976, 0.1577, -0.01727, 0.9873, 0.2575, 0.1121, 0.9598, 0.276, 0.2104, 0.9378, -0.06804, -0.008471, 0.9976, 0.09908, 0.3338, 0.9374, -0.1796, 0.281, 0.9427, 0.2575, 0.1121, 0.9598, 0.1577, -0.01727, 0.9873, 0.1732, -0.4506, 0.8758, 0.2734, 0.3328, 0.9025, -0.1796, 0.281, 0.9427, 0.09908, 0.3338, 0.9374, 0.5386, -0.2338, 0.8095, 0.4586, 0.6991, 0.5486, 0.2734, 0.3328, 0.9025, 0.1732, -0.4506, 0.8758, 0.9969, 0.04263, 0.06575, 0.9763, 0.08908, 0.1974, 0.4586, 0.6991, 0.5486, 0.5386, -0.2338, 0.8095, 0.9781, -0.005437, 0.208, 0.9942, 0.05684, 0.09139, 0.9763, 0.08908, 0.1974, 0.9969, 0.04263, 0.06575, 0.9968, -0.04398, 0.06708, 0.9925, 0.07005, 0.1001, 0.9942, 0.05684, 0.09139, 0.9781, -0.005437, 0.208, 0.7539, -0.04233, -0.6556, 0.7505, -0.03909, -0.6598, 0.9925, 0.07005, 0.1001, 0.9968, -0.04398, 0.06708, 0.08626, -0.995, 0.05058, 0.7961, -0.5117, 0.323, 0.7301, -0.6833, -0.006138, 0.0207, -0.6894, -0.724, 0.08626, -0.995, 0.05058, 0.7301, -0.6833, -0.006138, 0.4798, -0.498, -0.7223, 0.7476, -0.3312, 0.5757, -0.09822, -0.4495, 0.8879, 0.06608, -0.1914, 0.9793, 0.7367, -0.135, 0.6626, -0.09934, -0.3575, 0.9286, 0.0006343, -0.0842, 0.9964, 0.06608, -0.1914, 0.9793, -0.09822, -0.4495, 0.8879, 0.008917, -0.4483, 0.8938, 0.08248, -0.2041, 0.9755, 0.0006343, -0.0842, 0.9964, -0.09934, -0.3575, 0.9286, -0.2121, -0.3369, 0.9173, 0.0569, -0.005731, 0.9984, 0.08248, -0.2041, 0.9755, 0.008917, -0.4483, 0.8938, -0.3807, -0.1623, 0.9103, 0.2302, 0.1824, 0.9559, 0.0569, -0.005731, 0.9984, -0.2121, -0.3369, 0.9173, -0.4428, -0.07039, 0.8939, 0.08764, 0.3639, 0.9273, 0.2302, 0.1824, 0.9559, -0.3807, -0.1623, 0.9103, 0.3484, -0.3913, 0.8517, 0.6187, 0.1063, 0.7784, 0.08764, 0.3639, 0.9273, -0.4428, -0.07039, 0.8939, 0.1551, 0.2145, 0.9643, 0.08325, -0.2808, 0.9561, 0.6187, 0.1063, 0.7784, 0.3484, -0.3913, 0.8517, 0.5078, 0.2613, 0.8209, 0.05173, 0.3896, 0.9195, 0.08325, -0.2808, 0.9561, 0.1551, 0.2145, 0.9643, 0.05173, 0.3896, 0.9195, 0.5078, 0.2613, 0.8209, 0.7662, -0.1043, 0.634, 0.7733, 0.2595, 0.5786, 0.7662, -0.1043, 0.634, 0.6416, 0.3129, 0.7003, 0.9625, -0.108, 0.2489, 0.94, 0.1659, 0.298, 0.7733, 0.2595, 0.5786, 0.6416, 0.3129, 0.7003, 0.9889, 0.001256, 0.1489, 0.9981, 0.01733, 0.05913, 0.94, 0.1659, 0.298, 0.9625, -0.108, 0.2489, 0.7265, 0.001194, -0.6872, 0.9981, 0.01733, 0.05913, 0.9889, 0.001256, 0.1489, 0.7365, 0.02318, -0.676, 0.6427, 0.1075, 0.7586, -0.1224, 0.2795, 0.9523, 0.6967, 0.2838, 0.6588, -0.3393, -0.7062, -0.6214, -0.7253, -0.2545, -0.6396, -0.7253, 0.2545, -0.6396, -0.3393, 0.7062, -0.6214, 0.766, 0.2505, -0.592, 0.4704, 0.7197, -0.5106, 0.4798, -0.498, -0.7223, 0.5773, -0.5774, -0.5774, 0.4798, -0.498, -0.7223, 0.4704, 0.7197, -0.5106, -0.03505, 0.7823, -0.622, 0.0207, -0.6894, -0.724, 0.0207, -0.6894, -0.724, -0.03505, 0.7823, -0.622, -0.01007, 0.7573, -0.653, 0.03099, -0.6873, -0.7257, 0.03099, -0.6873, -0.7257, -0.01007, 0.7573, -0.653, 0.005952, 0.75, -0.6614, 0.01982, -0.6969, -0.7169, 0.005952, 0.75, -0.6614, -0.04472, 0.7421, -0.6688, -0.04118, 0.6669, -0.744, 0.0232, -0.7067, -0.7071, 0.01277, -0.6733, -0.7393, 0.01708, -0.7104, -0.7036, -0.02237, -0.6765, -0.7361, -0.06699, -0.574, -0.8161, -0.06666, -0.6354, -0.7693, -0.008905, 0.7506, -0.6607, 0.06399, 0.7305, -0.6799, 0.03596, 0.6622, -0.7485, 0.06399, 0.7305, -0.6799, -0.1898, 0.6918, -0.6966, -0.2128, 0.6294, -0.7474, -0.1898, 0.6918, -0.6966, 0.139, 0.7727, -0.6193, -0.02379, 0.6557, -0.7547, 0.002138, -0.6517, -0.7585, -0.3184, -0.513, -0.7972, 0.001775, -0.6398, -0.7685, 0.002138, -0.6517, -0.7585, 0.001775, -0.6398, -0.7685, 0.6396, -0.3537, -0.6825, -0.3184, -0.513, -0.7972, -0.3234, -0.4707, -0.8209, 0.0003961, -0.5938, -0.8046, 0.001775, -0.6398, -0.7685, 0.001775, -0.6398, -0.7685, 0.0003961, -0.5938, -0.8046, 0.7476, -0.01436, -0.6639, 0.6396, -0.3537, -0.6825, -0.3184, -0.513, -0.7972, -0.2642, -0.5418, -0.7979, -0.3234, -0.4707, -0.8209, -0.3234, -0.4707, -0.8209, -0.3241, -0.4636, -0.8246, 5.192e-05, -0.5812, -0.8137, 0.0003961, -0.5938, -0.8046, 0.0003961, -0.5938, -0.8046, 5.192e-05, -0.5812, -0.8137, 0.7365, 0.02318, -0.676, 0.7476, -0.01436, -0.6639, -0.3234, -0.4707, -0.8209, -0.2642, -0.5418, -0.7979, -0.3241, -0.4636, -0.8246, -0.3241, -0.4636, -0.8246, -0.3254, -0.4525, -0.8303, -0.0007015, -0.5612, -0.8277, 5.192e-05, -0.5812, -0.8137, 5.192e-05, -0.5812, -0.8137, -0.0007015, -0.5612, -0.8277, 0.7265, 0.001194, -0.6872, 0.7365, 0.02318, -0.676, -0.3241, -0.4636, -0.8246, -0.2642, -0.5418, -0.7979, -0.3254, -0.4525, -0.8303, -0.2642, -0.5418, -0.7979, -0.2562, -0.4822, -0.8378, -0.3364, -0.3681, -0.8668, -0.3254, -0.4525, -0.8303, -0.3254, -0.4525, -0.8303, -0.3364, -0.3681, -0.8668, -0.003411, -0.4618, -0.887, -0.0007015, -0.5612, -0.8277, -0.0007015, -0.5612, -0.8277, -0.003411, -0.4618, -0.887, 0.7225, 0.04344, -0.69, 0.7265, 0.001194, -0.6872, -0.2642, -0.5418, -0.7979, -0.06666, -0.6354, -0.7693, -0.2562, -0.4822, -0.8378, -0.08501, 0.7517, -0.654, -0.008905, 0.7506, -0.6607, -0.01838, 0.6474, -0.762, -0.06666, -0.6354, -0.7693, -0.06699, -0.574, -0.8161, -0.2472, -0.4209, -0.8728, -0.2562, -0.4822, -0.8378, -0.2562, -0.4822, -0.8378, -0.2472, -0.4209, -0.8728, -0.3393, -0.3088, -0.8886, -0.3364, -0.3681, -0.8668, -0.3364, -0.3681, -0.8668, -0.3393, -0.3088, -0.8886, -0.005045, -0.4015, -0.9158, -0.003411, -0.4618, -0.887, -0.003411, -0.4618, -0.887, -0.005045, -0.4015, -0.9158, 0.7044, 0.03129, -0.7091, 0.7225, 0.04344, -0.69, -0.06666, -0.6354, -0.7693, -0.09933, -0.9439, -0.3151, 0.0628, -0.9974, -0.03652, -0.02237, -0.6765, -0.7361, -0.06699, -0.574, -0.8161, -0.06683, -0.4805, -0.8744, -0.2283, -0.3078, -0.9236, -0.2472, -0.4209, -0.8728, -0.2472, -0.4209, -0.8728, -0.2283, -0.3078, -0.9236, -0.3409, -0.1858, -0.9216, -0.3393, -0.3088, -0.8886, -0.3393, -0.3088, -0.8886, -0.3409, -0.1858, -0.9216, -0.00879, -0.2511, -0.9679, -0.005045, -0.4015, -0.9158, -0.005045, -0.4015, -0.9158, -0.00879, -0.2511, -0.9679, 0.6935, 0.01039, -0.7204, 0.7044, 0.03129, -0.7091, -0.02237, -0.6765, -0.7361, 0.01708, -0.7104, -0.7036, -0.06683, -0.4805, -0.8744, -0.06699, -0.574, -0.8161, -0.04472, 0.7421, -0.6688, -0.08501, 0.7517, -0.654, -0.08311, 0.6677, -0.7398, 0.01708, -0.7104, -0.7036, 0.01277, -0.6733, -0.7393, -0.06619, -0.418, -0.906, -0.06683, -0.4805, -0.8744, -0.06683, -0.4805, -0.8744, -0.06619, -0.418, -0.906, -0.2151, -0.2369, -0.9474, -0.2283, -0.3078, -0.9236, -0.2283, -0.3078, -0.9236, -0.2151, -0.2369, -0.9474, -0.3393, -0.1124, -0.934, -0.3409, -0.1858, -0.9216, -0.3409, -0.1858, -0.9216, -0.3393, -0.1124, -0.934, -0.01091, -0.1598, -0.9871, -0.00879, -0.2511, -0.9679, -0.00879, -0.2511, -0.9679, -0.01091, -0.1598, -0.9871, 0.7073, 0.01307, -0.7067, 0.6935, 0.01039, -0.7204, 0.01708, -0.7104, -0.7036, 0.0628, -0.9974, -0.03652, 0.05723, -0.9948, -0.08375, 0.0232, -0.7067, -0.7071, -0.02379, 0.6557, -0.7547, 0.139, 0.7727, -0.6193, 0.7519, 0.05175, -0.6573, 0.741, -0.01541, -0.6713, -0.2128, 0.6294, -0.7474, -0.1898, 0.6918, -0.6966, -0.02379, 0.6557, -0.7547, -0.02306, 0.5677, -0.8229, -0.02306, 0.5677, -0.8229, -0.02379, 0.6557, -0.7547, 0.741, -0.01541, -0.6713, 0.7505, -0.03909, -0.6598, -0.2376, 0.5517, -0.7995, -0.2128, 0.6294, -0.7474, -0.02306, 0.5677, -0.8229, -0.02189, 0.4654, -0.8848, 0.03596, 0.6622, -0.7485, 0.06399, 0.7305, -0.6799, -0.2128, 0.6294, -0.7474, -0.2376, 0.5517, -0.7995, -0.02189, 0.4654, -0.8848, -0.02306, 0.5677, -0.8229, 0.7505, -0.03909, -0.6598, 0.7539, -0.04233, -0.6556, -0.2663, 0.4439, -0.8556, -0.2376, 0.5517, -0.7995, -0.02189, 0.4654, -0.8848, -0.02017, 0.3377, -0.941, -0.004888, 0.5522, -0.8337, 0.03596, 0.6622, -0.7485, -0.2376, 0.5517, -0.7995, -0.2663, 0.4439, -0.8556, -0.01838, 0.6474, -0.762, -0.008905, 0.7506, -0.6607, 0.03596, 0.6622, -0.7485, -0.004888, 0.5522, -0.8337, -0.02017, 0.3377, -0.941, -0.02189, 0.4654, -0.8848, 0.7539, -0.04233, -0.6556, 0.7702, 0.01249, -0.6377, -0.02703, 0.5376, -0.8428, -0.01838, 0.6474, -0.762, -0.004888, 0.5522, -0.8337, -0.03976, 0.4488, -0.8927, -0.03976, 0.4488, -0.8927, -0.004888, 0.5522, -0.8337, -0.2663, 0.4439, -0.8556, -0.2857, 0.355, -0.8901, -0.2857, 0.355, -0.8901, -0.2663, 0.4439, -0.8556, -0.02017, 0.3377, -0.941, -0.01872, 0.2437, -0.9697, -0.01872, 0.2437, -0.9697, -0.02017, 0.3377, -0.941, 0.7702, 0.01249, -0.6377, 0.7662, 0.01796, -0.6424, -0.08311, 0.6677, -0.7398, -0.08501, 0.7517, -0.654, -0.01838, 0.6474, -0.762, -0.02703, 0.5376, -0.8428, -0.3029, 0.2597, -0.9169, -0.2857, 0.355, -0.8901, -0.01872, 0.2437, -0.9697, -0.0168, 0.1321, -0.9911, -0.07343, 0.3406, -0.9373, -0.03976, 0.4488, -0.8927, -0.2857, 0.355, -0.8901, -0.3029, 0.2597, -0.9169, -0.03467, 0.4245, -0.9048, -0.02703, 0.5376, -0.8428, -0.03976, 0.4488, -0.8927, -0.07343, 0.3406, -0.9373, -0.0803, 0.5813, -0.8097, -0.08311, 0.6677, -0.7398, -0.02703, 0.5376, -0.8428, -0.03467, 0.4245, -0.9048, -0.04118, 0.6669, -0.744, -0.04472, 0.7421, -0.6688, -0.08311, 0.6677, -0.7398, -0.0803, 0.5813, -0.8097, -0.0168, 0.1321, -0.9911, -0.01872, 0.2437, -0.9697, 0.7662, 0.01796, -0.6424, 0.7217, -0.01499, -0.692, -0.3393, -0.1124, -0.934, -0.3029, 0.2597, -0.9169, -0.0168, 0.1321, -0.9911, -0.01091, -0.1598, -0.9871, -0.2151, -0.2369, -0.9474, -0.07343, 0.3406, -0.9373, -0.3029, 0.2597, -0.9169, -0.3393, -0.1124, -0.934, -0.06619, -0.418, -0.906, -0.03467, 0.4245, -0.9048, -0.07343, 0.3406, -0.9373, -0.2151, -0.2369, -0.9474, 0.01277, -0.6733, -0.7393, -0.0803, 0.5813, -0.8097, -0.03467, 0.4245, -0.9048, -0.06619, -0.418, -0.906, 0.03245, -0.701, -0.7124, -0.04118, 0.6669, -0.744, -0.0803, 0.5813, -0.8097, 0.01277, -0.6733, -0.7393, 0.0232, -0.7067, -0.7071, 0.01982, -0.6969, -0.7169, 0.005952, 0.75, -0.6614, -0.04118, 0.6669, -0.744, 0.03245, -0.701, -0.7124, -0.01091, -0.1598, -0.9871, -0.0168, 0.1321, -0.9911, 0.7217, -0.01499, -0.692, 0.7073, 0.01307, -0.7067])] * 3)])

# ---- objects
ob_butter = bpy.data.objects.new('Butter', me_butter)

# ---- transforms, parenting, visibility, modifiers, constraints
ob_butter.location = (0.0, 0.0, 0.0)

# ---- collection membership
col_collection.objects.link(ob_butter)

# ---- scene / render settings (as saved in the file)
scene.frame_start = 1; scene.frame_end = 250; scene.frame_set(1)
scene.render.engine = 'BLENDER_EEVEE_NEXT'
scene.cycles.sampling_pattern = 'TABULATED_SOBOL'
scene.cycles.use_light_tree = False
scene.view_settings.view_transform = 'Filmic'
bpy.context.view_layer.update()

# ---- added for rendering (the .blend has no active camera and no usable light): camera, sun
cam_auto = bpy.data.cameras.new('AutoCamera')
cam_auto.lens = 50.0
cam_auto.sensor_width = 36.0
cam_auto.clip_end = 1000.0
ob_auto_camera = bpy.data.objects.new('AutoCamera', cam_auto)
scene.collection.objects.link(ob_auto_camera)
ob_auto_camera.location = (5.62465, -6.92123, 4.99219)
ob_auto_camera.rotation_euler = (1.09748, -7.21219e-08, 0.694738)
scene.camera = ob_auto_camera
light_auto_sun = bpy.data.lights.new('AutoSun', 'SUN')
light_auto_sun.energy = 3.0
light_auto_sun.angle = 0.0523599
ob_auto_sun = bpy.data.objects.new('AutoSun', light_auto_sun)
scene.collection.objects.link(ob_auto_sun)
ob_auto_sun.rotation_euler = (0.872665, 0.174533, 0.523599)
bpy.context.view_layer.update()
